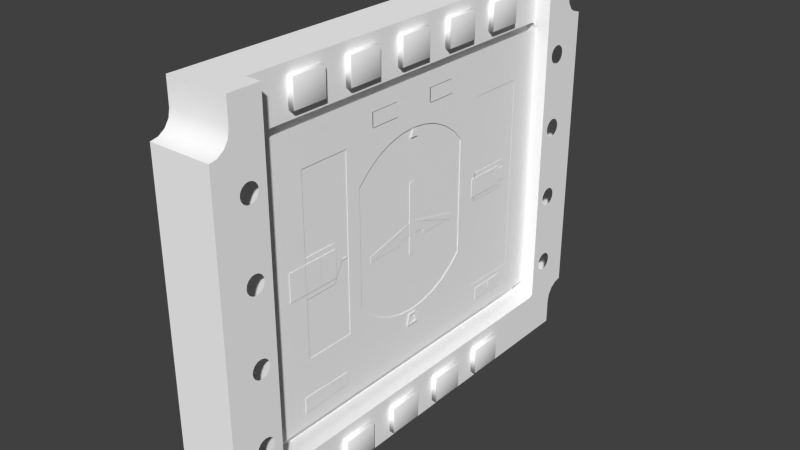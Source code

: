 # Source: mfd.blend  (saved by Blender 2.62.0; exported with 4.5.12 LTS)
import bpy
from mathutils import Matrix  # noqa: F401  (used for matrix-valued properties, if any)

bpy.ops.wm.read_factory_settings(use_empty=True)
scene = bpy.context.scene
scene.name = 'Scene'

# ---- collections
col_collection_1 = bpy.data.collections.new('Collection 1'); scene.collection.children.link(col_collection_1)
col_collection_6 = bpy.data.collections.new('Collection 6'); scene.collection.children.link(col_collection_6)
col_collection_16 = bpy.data.collections.new('Collection 16'); scene.collection.children.link(col_collection_16)

# ---- materials (node trees are filled in below, after node groups)
mat_defaultwhite = bpy.data.materials.new('DefaultWhite')
mat_defaultwhite.alpha_threshold = 0.0
mat_defaultwhite.use_transparent_shadow = False
mat_defaultwhite.diffuse_color = (1.0, 1.0, 1.0, 1.0)
mat_defaultwhite.specular_color = (0.5, 0.5, 0.5)
mat_defaultwhite.roughness = 0.5
mat_defaultwhite.specular_intensity = 0.64
mat_defaultwhite.line_color = (0.0, 0.0, 0.0, 1.0)

# ---- node groups
ng_auto_smooth = bpy.data.node_groups.new('Auto Smooth', 'GeometryNodeTree')
_s = ng_auto_smooth.interface.new_socket(name='Geometry', in_out='OUTPUT', socket_type='NodeSocketGeometry')
_s = ng_auto_smooth.interface.new_socket(name='Geometry', in_out='INPUT', socket_type='NodeSocketGeometry')
_s = ng_auto_smooth.interface.new_socket(name='Angle', in_out='INPUT', socket_type='NodeSocketFloat')
_s.subtype = 'ANGLE'
_s.min_value = 0.0
_s.max_value = 3.142
ng_auto_smooth.is_modifier = True
_N = ng_auto_smooth.nodes; _L = ng_auto_smooth.links
n0 = _N.new('NodeGroupOutput'); n0.name = 'Group Output'; n0.location = (480, -100)
n1 = _N.new('NodeGroupInput'); n1.name = 'Group Input'; n1.location = (-420, -300)
n2 = _N.new('NodeGroupInput'); n2.name = 'Group Input.001'; n2.location = (-60, -100)
n3 = _N.new('GeometryNodeSetShadeSmooth'); n3.name = 'Set Shade Smooth'; n3.location = (120, -100)
n3.domain = 'EDGE'
n4 = _N.new('GeometryNodeSetShadeSmooth'); n4.name = 'Set Shade Smooth.001'; n4.location = (300, -100)
n5 = _N.new('GeometryNodeInputMeshEdgeAngle'); n5.name = 'Edge Angle'; n5.location = (-420, -220)
n6 = _N.new('GeometryNodeInputEdgeSmooth'); n6.name = 'Is Edge Smooth'; n6.location = (-60, -160)
n7 = _N.new('GeometryNodeInputShadeSmooth'); n7.name = 'Is Face Smooth'; n7.location = (-240, -340)
n8 = _N.new('FunctionNodeBooleanMath'); n8.name = 'Boolean Math'; n8.location = (-60, -220)
n9 = _N.new('FunctionNodeCompare'); n9.name = 'Compare'; n9.location = (-240, -180)
n9.operation = 'LESS_EQUAL'
_L.new(n5.outputs[0], n9.inputs[0])
_L.new(n4.outputs[0], n0.inputs[0])
_L.new(n1.outputs[1], n9.inputs[1])
_L.new(n9.outputs[0], n8.inputs[0])
_L.new(n7.outputs[0], n8.inputs[1])
_L.new(n2.outputs[0], n3.inputs[0])
_L.new(n6.outputs[0], n3.inputs[1])
_L.new(n3.outputs[0], n4.inputs[0])
_L.new(n8.outputs[0], n3.inputs[2])
n0.is_active_output = True

# ---- material node trees

# ---- world
world_world = bpy.data.worlds.new('World'); scene.world = world_world
world_world.color = (0.05088, 0.05088, 0.05088)
world_world.use_sun_shadow = False
world_world.sun_shadow_jitter_overblur = 0.0
world_world.cycles.sampling_method = 'MANUAL'
world_world.cycles.sample_map_resolution = 256

# ---- meshes
me_eadi_button = bpy.data.meshes.new('EADI-Button')
me_eadi_button.from_pydata([(3.512, -0.6374, -26.01), (3.512, -2.287, -26.01), (2.396, -2.287, -26.01), (2.396, -0.6374, -26.01), (3.512, -0.6374, -24.01), (3.512, -2.287, -24.01), (2.396, -2.287, -24.01), (2.396, -0.6374, -24.01), (3.671, -2.257, -24.04), (3.671, -0.6671, -24.04), (3.671, -2.257, -25.98), (3.671, -0.6671, -25.98)], [], [(0, 1, 2, 3), (4, 7, 6, 5), (1, 5, 6, 2), (4, 0, 3, 7), (0, 4, 9, 11), (5, 1, 10, 8), (4, 5, 8, 9), (1, 0, 11, 10), (11, 9, 8, 10)])
me_eadi_button.polygons.foreach_set('use_smooth', [True] * 9)
_uv = me_eadi_button.uv_layers.new(name='UVMap')
_uv.uv.foreach_set('vector', [0.9814, 0.5569, 0.9013, 0.5569, 0.9013, 0.5569, 0.9814, 0.5569, 0.9814, 0.6805, 0.9814, 0.6805, 0.9013, 0.6805, 0.9013, 0.6805, 0.9013, 0.5569, 0.9013, 0.6805, 0.9013, 0.6805, 0.9013, 0.5569, 0.9814, 0.6805, 0.9814, 0.5569, 0.9814, 0.5569, 0.9814, 0.6805, 0.9814, 0.5569, 0.9814, 0.6805, 0.9799, 0.6787, 0.9799, 0.5588, 0.9013, 0.6805, 0.9013, 0.5569, 0.9027, 0.5588, 0.9027, 0.6787, 0.9814, 0.6805, 0.9013, 0.6805, 0.9027, 0.6787, 0.9799, 0.6787, 0.9013, 0.5569, 0.9814, 0.5569, 0.9799, 0.5588, 0.9027, 0.5588, 0.9799, 0.5588, 0.9799, 0.6787, 0.9027, 0.6787, 0.9027, 0.5588])
me_eadi_button.materials.append(mat_defaultwhite)
me_eadi_button.use_remesh_preserve_volume = False
me_eadi_button.use_remesh_preserve_attributes = False
me_eadi_button.use_mirror_vertex_groups = False
me_eadi_button.update()
me_ehsi_button = bpy.data.meshes.new('EHSI-Button')
me_ehsi_button.from_pydata([(3.671, -3.591, -25.98), (3.671, -5.181, -25.98), (3.671, -3.591, -24.04), (3.671, -5.181, -24.04), (2.396, -3.561, -24.01), (2.396, -5.211, -24.01), (3.512, -5.211, -24.01), (3.512, -3.561, -24.01), (2.396, -3.561, -26.01), (2.396, -5.211, -26.01), (3.512, -5.211, -26.01), (3.512, -3.561, -26.01)], [], [(0, 2, 3, 1), (0, 1, 10, 11), (7, 6, 3, 2), (6, 10, 1, 3), (2, 0, 11, 7), (7, 11, 8, 4), (10, 6, 5, 9), (7, 4, 5, 6), (11, 10, 9, 8)])
me_ehsi_button.polygons.foreach_set('use_smooth', [True] * 9)
_uv = me_ehsi_button.uv_layers.new(name='UVMap')
_uv.uv.foreach_set('vector', [0.9777, 0.561, 0.9777, 0.6809, 0.9004, 0.6809, 0.9004, 0.561, 0.9777, 0.561, 0.9004, 0.561, 0.899, 0.5592, 0.9791, 0.5592, 0.9791, 0.6828, 0.899, 0.6828, 0.9004, 0.6809, 0.9777, 0.6809, 0.899, 0.6828, 0.899, 0.5592, 0.9004, 0.561, 0.9004, 0.6809, 0.9777, 0.6809, 0.9777, 0.561, 0.9791, 0.5592, 0.9791, 0.6828, 0.9791, 0.6828, 0.9791, 0.5592, 0.9791, 0.5592, 0.9791, 0.6828, 0.899, 0.5592, 0.899, 0.6828, 0.899, 0.6828, 0.899, 0.5592, 0.9791, 0.6828, 0.9791, 0.6828, 0.899, 0.6828, 0.899, 0.6828, 0.9791, 0.5592, 0.899, 0.5592, 0.899, 0.5592, 0.9791, 0.5592])
me_ehsi_button.materials.append(mat_defaultwhite)
me_ehsi_button.use_remesh_preserve_volume = False
me_ehsi_button.use_remesh_preserve_attributes = False
me_ehsi_button.use_mirror_vertex_groups = False
me_ehsi_button.update()
me_buttons = bpy.data.meshes.new('buttons')
me_buttons.from_pydata([(0.6019, 0.8246, -1.0), (0.6019, -0.8246, -1.0), (-0.5143, -0.8246, -1.0), (-0.5143, 0.8246, -1.0), (0.6019, 0.8246, 1.0), (0.6019, -0.8246, 1.0), (-0.5143, -0.8246, 1.0), (-0.5143, 0.8246, 1.0), (0.7604, -0.7949, 0.9703), (0.7604, 0.7949, 0.9703), (0.7604, -0.7949, -0.9703), (0.7604, 0.7949, -0.9703), (0.7604, -2.129, -0.9703), (0.7604, -3.719, -0.9703), (0.7604, -2.129, 0.9703), (0.7604, -3.719, 0.9703), (-0.5143, -2.099, 1.0), (-0.5143, -3.749, 1.0), (0.6019, -3.749, 1.0), (0.6019, -2.099, 1.0), (-0.5143, -2.099, -1.0), (-0.5143, -3.749, -1.0), (0.6019, -3.749, -1.0), (0.6019, -2.099, -1.0), (0.6019, -5.023, -1.0), (0.6019, -6.673, -1.0), (-0.5143, -6.673, -1.0), (-0.5143, -5.023, -1.0), (0.6019, -5.023, 1.0), (0.6019, -6.673, 1.0), (-0.5143, -6.673, 1.0), (-0.5143, -5.023, 1.0), (0.7604, -6.643, 0.9703), (0.7604, -5.053, 0.9703), (0.7604, -6.643, -0.9703), (0.7604, -5.053, -0.9703), (0.7604, 5.053, -0.9703), (0.7604, 6.643, -0.9703), (0.7604, 5.053, 0.9703), (0.7604, 6.643, 0.9703), (-0.5143, 5.023, 1.0), (-0.5143, 6.673, 1.0), (0.6019, 6.673, 1.0), (0.6019, 5.023, 1.0), (-0.5143, 5.023, -1.0), (-0.5143, 6.673, -1.0), (0.6019, 6.673, -1.0), (0.6019, 5.023, -1.0), (0.6019, 2.099, -1.0), (0.6019, 3.749, -1.0), (-0.5143, 3.749, -1.0), (-0.5143, 2.099, -1.0), (0.6019, 2.099, 1.0), (0.6019, 3.749, 1.0), (-0.5143, 3.749, 1.0), (-0.5143, 2.099, 1.0), (0.7604, 3.719, 0.9703), (0.7604, 2.129, 0.9703), (0.7604, 3.719, -0.9703), (0.7604, 2.129, -0.9703), (3.671, 0.6671, -25.98), (3.671, 2.257, -25.98), (3.671, 0.6671, -24.04), (3.671, 2.257, -24.04), (2.396, 0.6374, -24.01), (2.396, 2.287, -24.01), (3.512, 2.287, -24.01), (3.512, 0.6374, -24.01), (2.396, 0.6374, -26.01), (2.396, 2.287, -26.01), (3.512, 2.287, -26.01), (3.512, 0.6374, -26.01), (3.512, 3.561, -26.01), (3.512, 5.211, -26.01), (2.396, 5.211, -26.01), (2.396, 3.561, -26.01), (3.512, 3.561, -24.01), (3.512, 5.211, -24.01), (2.396, 5.211, -24.01), (2.396, 3.561, -24.01), (3.671, 5.181, -24.04), (3.671, 3.591, -24.04), (3.671, 5.181, -25.98), (3.671, 3.591, -25.98)], [], [(0, 1, 2, 3), (4, 7, 6, 5), (1, 5, 6, 2), (4, 0, 3, 7), (0, 4, 9, 11), (5, 1, 10, 8), (4, 5, 8, 9), (1, 0, 11, 10), (11, 9, 8, 10), (12, 14, 15, 13), (22, 23, 12, 13), (19, 18, 15, 14), (18, 22, 13, 15), (23, 19, 14, 12), (19, 23, 20, 16), (22, 18, 17, 21), (19, 16, 17, 18), (23, 22, 21, 20), (24, 25, 26, 27), (28, 31, 30, 29), (25, 29, 30, 26), (28, 24, 27, 31), (24, 28, 33, 35), (29, 25, 34, 32), (28, 29, 32, 33), (25, 24, 35, 34), (35, 33, 32, 34), (36, 37, 39, 38), (46, 37, 36, 47), (43, 38, 39, 42), (42, 39, 37, 46), (47, 36, 38, 43), (43, 40, 44, 47), (46, 45, 41, 42), (43, 42, 41, 40), (47, 44, 45, 46), (48, 51, 50, 49), (52, 53, 54, 55), (49, 50, 54, 53), (52, 55, 51, 48), (48, 59, 57, 52), (53, 56, 58, 49), (52, 57, 56, 53), (49, 58, 59, 48), (59, 58, 56, 57), (60, 61, 63, 62), (70, 61, 60, 71), (67, 62, 63, 66), (66, 63, 61, 70), (71, 60, 62, 67), (67, 64, 68, 71), (70, 69, 65, 66), (67, 66, 65, 64), (71, 68, 69, 70), (72, 75, 74, 73), (76, 77, 78, 79), (73, 74, 78, 77), (76, 79, 75, 72), (72, 83, 81, 76), (77, 80, 82, 73), (76, 81, 80, 77), (73, 82, 83, 72), (83, 82, 80, 81)])
me_buttons.polygons.foreach_set('use_smooth', [True] * 63)
_uv = me_buttons.uv_layers.new(name='UVMap')
_uv.uv.foreach_set('vector', [0.9793, 0.5493, 0.8992, 0.5493, 0.8992, 0.5493, 0.9793, 0.5493, 0.9793, 0.6728, 0.9793, 0.6728, 0.8992, 0.6728, 0.8992, 0.6728, 0.8992, 0.5493, 0.8992, 0.6728, 0.8992, 0.6728, 0.8992, 0.5493, 0.9793, 0.6728, 0.9793, 0.5493, 0.9793, 0.5493, 0.9793, 0.6728, 0.9793, 0.5493, 0.9793, 0.6728, 0.9779, 0.671, 0.9779, 0.5511, 0.8992, 0.6728, 0.8992, 0.5493, 0.9007, 0.5511, 0.9007, 0.671, 0.9793, 0.6728, 0.8992, 0.6728, 0.9007, 0.671, 0.9779, 0.671, 0.8992, 0.5493, 0.9793, 0.5493, 0.9779, 0.5511, 0.9007, 0.5511, 0.9779, 0.5511, 0.9779, 0.671, 0.9007, 0.671, 0.9007, 0.5511, 0.9817, 0.5511, 0.9817, 0.671, 0.9045, 0.671, 0.9045, 0.5511, 0.903, 0.5493, 0.9832, 0.5493, 0.9817, 0.5511, 0.9045, 0.5511, 0.9832, 0.6728, 0.903, 0.6728, 0.9045, 0.671, 0.9817, 0.671, 0.903, 0.6728, 0.903, 0.5493, 0.9045, 0.5511, 0.9045, 0.671, 0.9832, 0.5493, 0.9832, 0.6728, 0.9817, 0.671, 0.9817, 0.5511, 0.9832, 0.6728, 0.9832, 0.5493, 0.9832, 0.5493, 0.9832, 0.6728, 0.903, 0.5493, 0.903, 0.6728, 0.903, 0.6728, 0.903, 0.5493, 0.9832, 0.6728, 0.9832, 0.6728, 0.903, 0.6728, 0.903, 0.6728, 0.9832, 0.5493, 0.903, 0.5493, 0.903, 0.5493, 0.9832, 0.5493, 0.9809, 0.5515, 0.9008, 0.5515, 0.9008, 0.5515, 0.9809, 0.5515, 0.9809, 0.6751, 0.9809, 0.6751, 0.9008, 0.6751, 0.9008, 0.6751, 0.9008, 0.5515, 0.9008, 0.6751, 0.9008, 0.6751, 0.9008, 0.5515, 0.9809, 0.6751, 0.9809, 0.5515, 0.9809, 0.5515, 0.9809, 0.6751, 0.9809, 0.5515, 0.9809, 0.6751, 0.9794, 0.6733, 0.9794, 0.5534, 0.9008, 0.6751, 0.9008, 0.5515, 0.9022, 0.5534, 0.9022, 0.6733, 0.9809, 0.6751, 0.9008, 0.6751, 0.9022, 0.6733, 0.9794, 0.6733, 0.9008, 0.5515, 0.9809, 0.5515, 0.9794, 0.5534, 0.9022, 0.5534, 0.9794, 0.5534, 0.9794, 0.6733, 0.9022, 0.6733, 0.9022, 0.5534, 0.9032, 0.5511, 0.9805, 0.5511, 0.9805, 0.671, 0.9032, 0.671, 0.9819, 0.5493, 0.9805, 0.5511, 0.9032, 0.5511, 0.9018, 0.5493, 0.9018, 0.6728, 0.9032, 0.671, 0.9805, 0.671, 0.9819, 0.6728, 0.9819, 0.6728, 0.9805, 0.671, 0.9805, 0.5511, 0.9819, 0.5493, 0.9018, 0.5493, 0.9032, 0.5511, 0.9032, 0.671, 0.9018, 0.6728, 0.9018, 0.6728, 0.9018, 0.6728, 0.9018, 0.5493, 0.9018, 0.5493, 0.9819, 0.5493, 0.9819, 0.5493, 0.9819, 0.6728, 0.9819, 0.6728, 0.9018, 0.6728, 0.9819, 0.6728, 0.9819, 0.6728, 0.9018, 0.6728, 0.9018, 0.5493, 0.9018, 0.5493, 0.9819, 0.5493, 0.9819, 0.5493, 0.9015, 0.5493, 0.9015, 0.5493, 0.9816, 0.5493, 0.9816, 0.5493, 0.9015, 0.6728, 0.9816, 0.6728, 0.9816, 0.6728, 0.9015, 0.6728, 0.9816, 0.5493, 0.9816, 0.5493, 0.9816, 0.6728, 0.9816, 0.6728, 0.9015, 0.6728, 0.9015, 0.6728, 0.9015, 0.5493, 0.9015, 0.5493, 0.9015, 0.5493, 0.903, 0.5511, 0.903, 0.671, 0.9015, 0.6728, 0.9816, 0.6728, 0.9802, 0.671, 0.9802, 0.5511, 0.9816, 0.5493, 0.9015, 0.6728, 0.903, 0.671, 0.9802, 0.671, 0.9816, 0.6728, 0.9816, 0.5493, 0.9802, 0.5511, 0.903, 0.5511, 0.9015, 0.5493, 0.903, 0.5511, 0.9802, 0.5511, 0.9802, 0.671, 0.903, 0.671, 0.8989, 0.5588, 0.9761, 0.5588, 0.9761, 0.6787, 0.8989, 0.6787, 0.9776, 0.5569, 0.9761, 0.5588, 0.8989, 0.5588, 0.8974, 0.5569, 0.8974, 0.6805, 0.8989, 0.6787, 0.9761, 0.6787, 0.9776, 0.6805, 0.9776, 0.6805, 0.9761, 0.6787, 0.9761, 0.5588, 0.9776, 0.5569, 0.8974, 0.5569, 0.8989, 0.5588, 0.8989, 0.6787, 0.8974, 0.6805, 0.8974, 0.6805, 0.8974, 0.6805, 0.8974, 0.5569, 0.8974, 0.5569, 0.9776, 0.5569, 0.9776, 0.5569, 0.9776, 0.6805, 0.9776, 0.6805, 0.8974, 0.6805, 0.9776, 0.6805, 0.9776, 0.6805, 0.8974, 0.6805, 0.8974, 0.5569, 0.8974, 0.5569, 0.9776, 0.5569, 0.9776, 0.5569, 0.8997, 0.5569, 0.8997, 0.5569, 0.9798, 0.5569, 0.9798, 0.5569, 0.8997, 0.6805, 0.9798, 0.6805, 0.9798, 0.6805, 0.8997, 0.6805, 0.9798, 0.5569, 0.9798, 0.5569, 0.9798, 0.6805, 0.9798, 0.6805, 0.8997, 0.6805, 0.8997, 0.6805, 0.8997, 0.5569, 0.8997, 0.5569, 0.8997, 0.5569, 0.9012, 0.5588, 0.9012, 0.6787, 0.8997, 0.6805, 0.9798, 0.6805, 0.9784, 0.6787, 0.9784, 0.5588, 0.9798, 0.5569, 0.8997, 0.6805, 0.9012, 0.6787, 0.9784, 0.6787, 0.9798, 0.6805, 0.9798, 0.5569, 0.9784, 0.5588, 0.9012, 0.5588, 0.8997, 0.5569, 0.9012, 0.5588, 0.9784, 0.5588, 0.9784, 0.6787, 0.9012, 0.6787])
me_buttons.materials.append(mat_defaultwhite)
me_buttons.use_remesh_preserve_volume = False
me_buttons.use_remesh_preserve_attributes = False
me_buttons.use_mirror_vertex_groups = False
me_buttons.update()
me_fond = bpy.data.meshes.new('fond')
me_fond.from_pydata([(0.00559, 0.08585, 0.07527), (0.00559, 0.08645, 0.06224), (0.00559, 0.08817, 0.05968), (0.00559, 0.09073, 0.05796), (0.00559, 0.09375, 0.05736), (-0.01915, 0.08585, 0.07527), (-0.01915, 0.08645, 0.06224), (-0.01915, 0.08817, 0.05968), (-0.01915, 0.09073, 0.05796), (-0.01915, 0.09375, 0.05736), (-0.000639, 0.07297, 0.05488), (-0.000639, 0.0728, 0.05573), (-0.000639, 0.07232, 0.05645), (-0.000639, 0.0716, 0.05693), (-0.000639, 0.07075, 0.0571), (-0.01915, 0.07297, 0.05488), (-0.01915, 0.0728, 0.05573), (-0.01915, 0.07232, 0.05645), (-0.01915, 0.0716, 0.05693), (-0.01915, 0.07075, 0.0571), (-0.000638, 0.07297, 0.07527), (0.00559, 0.07297, 0.07527), (0.00559, 0.07232, -0.05943), (-0.000638, -2.974e-09, 0.0571), (0.00559, -2.974e-09, -0.06008), (-0.01915, -2.974e-09, -0.06008), (-0.01915, 0.07075, -0.06008), (-0.01915, 0.0716, -0.05991), (-0.01915, 0.07232, -0.05943), (-0.01915, 0.0728, -0.05871), (-0.01915, 0.07297, -0.05786), (0.00559, 0.07075, -0.06008), (0.00559, 0.0716, -0.05991), (0.00559, 0.0728, -0.05871), (-0.01915, 0.08585, 0.06527), (0.00559, 0.08585, 0.06527), (0.00559, 0.08585, -0.06824), (-0.01915, 0.08585, -0.06824), (-0.01915, 0.09375, -0.06034), (-0.01915, 0.09073, -0.06094), (-0.01915, 0.08817, -0.06265), (-0.01915, 0.08645, -0.06522), (-0.01915, 0.08585, -0.07824), (0.00559, 0.09375, -0.06034), (0.00559, 0.09073, -0.06094), (0.00559, 0.08817, -0.06265), (0.00559, 0.08585, -0.07824), (0.00559, 0.08, -0.0499), (0.00559, 0.07297, -0.05786), (0.00559, 0.08645, -0.06522), (0.00559, 0.0814, -0.04962), (0.00559, 0.0786, -0.04962), (0.00559, 0.08, 0.0101), (0.00559, 0.08, -0.01257), (0.00559, 0.0814, -0.01285), (0.00559, 0.0814, 0.01038), (0.00559, 0.08, 0.0401), (0.00559, 0.08, 0.01743), (0.00559, 0.0814, 0.01715), (0.00559, 0.0814, -0.01962), (0.00559, 0.08, -0.0199), (0.00559, 0.08, -0.04257), (0.00559, 0.0786, 0.01038), (0.00559, 0.0786, -0.01285), (0.00559, 0.0786, -0.01962), (0.00559, 0.0786, 0.01715), (0.00559, 0.0814, -0.04285), (0.00559, 0.0814, 0.04038), (0.00559, 0.0786, 0.04038), (0.00559, 0.0786, -0.04285), (0.00559, 0.07741, -0.04883), (0.00559, 0.08259, 0.01636), (0.00559, 0.08259, -0.04364), (0.00559, 0.08259, -0.01364), (0.00559, 0.07741, -0.01883), (0.00559, 0.07741, 0.01117), (0.00559, 0.07741, 0.04117), (0.00559, 0.07741, -0.04364), (0.00559, 0.08259, 0.01117), (0.00559, 0.08259, -0.01883), (0.00559, 0.07741, 0.01636), (0.00559, 0.07741, -0.01364), (0.00559, 0.08259, 0.04117), (0.00559, 0.08259, -0.04883), (0.00559, 0.08339, -0.01483), (0.00559, 0.07661, 0.01517), (0.00559, 0.08339, 0.04236), (0.00559, 0.08339, -0.04764), (0.00559, 0.08367, -0.01623), (0.00559, 0.07633, 0.01377), (0.00559, 0.08367, 0.04377), (0.00559, 0.08367, -0.04623), (0.00559, 0.07661, -0.01483), (0.00559, 0.08339, 0.01236), (0.00559, 0.08339, -0.04483), (0.00559, 0.07633, -0.01623), (0.00559, 0.08367, 0.01377), (0.00559, 0.08339, -0.01764), (0.00559, 0.07661, -0.04764), (0.00559, 0.07661, 0.01236), (0.00559, 0.07633, -0.04623), (0.00559, 0.07661, -0.04483), (0.00559, 0.07661, 0.04236), (0.00559, 0.07633, 0.04377), (0.00559, 0.08339, 0.01517), (0.00559, 0.07661, -0.01764), (0.00559, 0.08339, 0.04517), (0.00559, 0.08259, 0.04636), (0.00559, 0.0814, 0.04715), (0.00559, 0.08, 0.04743), (0.00559, 0.07661, 0.04517), (0.00559, 0.07741, 0.04636), (0.00559, 0.0786, 0.04715), (0.00559, -0.0786, 0.04715), (0.00559, -0.07741, 0.04636), (0.00559, -0.07661, 0.04517), (0.00559, -0.08, 0.04743), (0.00559, -0.0814, 0.04715), (0.00559, -0.08259, 0.04636), (0.00559, -0.08339, 0.04517), (0.00559, -0.07661, -0.01764), (0.00559, -0.08339, 0.01517), (0.00559, -0.07633, 0.04377), (0.00559, -0.07661, 0.04236), (0.00559, -0.07661, -0.04483), (0.00559, -0.07633, -0.04623), (0.00559, -0.07661, 0.01236), (0.00559, -0.07661, -0.04764), (0.00559, -0.08339, -0.01764), (0.00559, -0.08367, 0.01377), (0.00559, -0.07633, -0.01623), (0.00559, -0.08339, -0.04483), (0.00559, -0.08339, 0.01236), (0.00559, -0.07661, -0.01483), (0.00559, -0.08367, -0.04623), (0.00559, -0.08367, 0.04377), (0.00559, -0.07633, 0.01377), (0.00559, -0.08367, -0.01623), (0.00559, -0.08339, -0.04764), (0.00559, -0.08339, 0.04236), (0.00559, -0.07661, 0.01517), (0.00559, -0.08339, -0.01483), (0.00559, -0.08259, -0.04883), (0.00559, -0.08259, 0.04117), (0.00559, -0.07741, -0.01364), (0.00559, -0.07741, 0.01636), (0.00559, -0.08259, -0.01883), (0.00559, -0.08259, 0.01117), (0.00559, -0.07741, -0.04364), (0.00559, -0.07741, 0.04117), (0.00559, -0.07741, 0.01117), (0.00559, -0.07741, -0.01883), (0.00559, -0.08259, -0.01364), (0.00559, -0.08259, -0.04364), (0.00559, -0.08259, 0.01636), (0.00559, -0.07741, -0.04883), (0.00559, -0.0786, -0.04285), (0.00559, -0.0786, 0.04038), (0.00559, -0.0814, 0.04038), (0.00559, -0.0814, -0.04285), (0.00559, -0.0786, 0.01715), (0.00559, -0.0786, -0.01962), (0.00559, -0.0786, -0.01285), (0.00559, -0.0786, 0.01038), (0.00559, -0.08, -0.04257), (0.00559, -0.08, -0.0199), (0.00559, -0.0814, -0.01962), (0.00559, -0.0814, 0.01715), (0.00559, -0.08, 0.01743), (0.00559, -0.08, 0.0401), (0.00559, -0.0814, 0.01038), (0.00559, -0.0814, -0.01285), (0.00559, -0.08, -0.01257), (0.00559, -0.08, 0.0101), (0.00559, -0.0786, -0.04962), (0.00559, -0.0814, -0.04962), (0.00559, -0.08645, -0.06522), (0.00559, -0.07297, -0.05786), (0.00559, -0.08, -0.0499), (0.00559, -0.08585, -0.07824), (0.00559, -0.08817, -0.06265), (0.00559, -0.09073, -0.06094), (0.00559, -0.09375, -0.06034), (-0.01915, -0.08585, -0.07824), (-0.01915, -0.08645, -0.06522), (-0.01915, -0.08817, -0.06265), (-0.01915, -0.09073, -0.06094), (-0.01915, -0.09375, -0.06034), (-0.01915, -0.08585, -0.06824), (0.00559, -0.08585, -0.06824), (0.00559, -0.08585, 0.06527), (-0.01915, -0.08585, 0.06527), (0.00559, -0.0728, -0.05871), (0.00559, -0.0716, -0.05991), (0.00559, -0.07075, -0.06008), (-0.01915, -0.07297, -0.05786), (-0.01915, -0.0728, -0.05871), (-0.01915, -0.07232, -0.05943), (-0.01915, -0.0716, -0.05991), (-0.01915, -0.07075, -0.06008), (-0.01915, -2.974e-09, 0.07527), (-0.01915, -2.974e-09, 0.0571), (-0.01915, -2.974e-09, -0.07824), (0.00559, -2.974e-09, -0.07824), (-0.000638, -2.974e-09, 0.07527), (0.00559, -0.07232, -0.05943), (0.00559, -0.07297, 0.07527), (-0.000638, -0.07297, 0.07527), (-0.01915, -0.07075, 0.0571), (-0.01915, -0.0716, 0.05693), (-0.01915, -0.07232, 0.05645), (-0.01915, -0.0728, 0.05573), (-0.01915, -0.07297, 0.05488), (-0.000639, -0.07075, 0.0571), (-0.000639, -0.0716, 0.05693), (-0.000639, -0.07232, 0.05645), (-0.000639, -0.0728, 0.05573), (-0.000639, -0.07297, 0.05488), (-0.01915, -0.09375, 0.05736), (-0.01915, -0.09073, 0.05796), (-0.01915, -0.08817, 0.05968), (-0.01915, -0.08645, 0.06224), (-0.01915, -0.08585, 0.07527), (0.00559, -0.09375, 0.05736), (0.00559, -0.09073, 0.05796), (0.00559, -0.08817, 0.05968), (0.00559, -0.08645, 0.06224), (0.00559, -0.08585, 0.07527)], [], [(1, 2, 7, 6), (2, 3, 8, 7), (3, 4, 9, 8), (10, 11, 16, 15), (11, 12, 17, 16), (12, 13, 18, 17), (13, 14, 19, 18), (20, 10, 21), (14, 23, 201, 19), (10, 20, 11), (11, 20, 12), (12, 20, 13), (14, 13, 20), (32, 27, 26, 31), (22, 28, 27, 32), (33, 29, 28, 22), (48, 30, 29, 33), (10, 48, 21), (21, 0, 20), (0, 5, 20), (35, 1, 6, 34), (0, 35, 34, 5), (0, 21, 35), (35, 21, 1), (20, 204, 23, 14), (48, 10, 15, 30), (20, 5, 200, 204), (24, 31, 26, 25), (46, 42, 37, 36), (36, 37, 41, 49), (44, 39, 38, 43), (45, 40, 39, 44), (49, 41, 40, 45), (38, 9, 4, 43), (202, 42, 46, 203), (3, 44, 43, 4), (2, 45, 44, 3), (1, 49, 45, 2), (31, 46, 32), (22, 32, 46), (22, 46, 33), (33, 46, 48), (48, 46, 36), (48, 36, 49), (31, 24, 203, 46), (21, 103, 110, 111), (21, 111, 112), (63, 62, 75, 81), (59, 66, 72, 79), (65, 68, 76, 80), (65, 57, 56, 68), (53, 52, 62, 63), (59, 60, 61, 66), (67, 56, 57, 58), (58, 71, 82, 67), (71, 104, 86, 82), (86, 104, 96, 90), (76, 102, 85, 80), (85, 102, 103, 89), (21, 112, 109), (1, 21, 109), (1, 109, 108), (1, 108, 107), (1, 107, 106), (90, 1, 106), (90, 96, 1), (49, 88, 91), (49, 91, 87), (49, 87, 83), (49, 83, 50), (47, 49, 50), (47, 48, 49), (47, 51, 48), (48, 51, 70), (48, 70, 98), (48, 98, 100), (48, 100, 95), (72, 94, 97, 79), (88, 97, 94, 91), (60, 64, 69, 61), (64, 74, 77, 69), (74, 105, 101, 77), (100, 101, 105, 95), (96, 88, 49, 1), (84, 88, 96, 93), (73, 84, 93, 78), (54, 73, 78, 55), (53, 54, 55, 52), (75, 99, 92, 81), (89, 95, 92, 99), (48, 95, 89, 21), (89, 103, 21), (136, 206, 122), (177, 206, 136, 130), (136, 126, 133, 130), (150, 144, 133, 126), (172, 173, 170, 171), (171, 170, 147, 152), (152, 147, 132, 141), (141, 132, 129, 137), (129, 226, 176, 137), (125, 130, 120, 124), (151, 148, 124, 120), (161, 156, 148, 151), (165, 164, 156, 161), (137, 134, 131, 128), (153, 146, 128, 131), (177, 130, 125), (177, 125, 127), (177, 127, 155), (177, 155, 174), (178, 177, 174), (178, 176, 177), (178, 175, 176), (176, 175, 142), (176, 142, 138), (176, 138, 134), (176, 134, 137), (135, 226, 129), (135, 119, 226), (226, 119, 118), (226, 118, 117), (226, 117, 116), (226, 116, 206), (206, 116, 113), (140, 136, 122, 123), (149, 145, 140, 123), (139, 135, 129, 121), (154, 143, 139, 121), (167, 158, 143, 154), (158, 167, 168, 169), (166, 159, 164, 165), (172, 162, 163, 173), (160, 157, 169, 168), (160, 145, 149, 157), (166, 146, 153, 159), (162, 144, 150, 163), (206, 113, 114), (206, 114, 115, 122), (194, 179, 203, 24), (177, 176, 189), (177, 189, 179), (192, 177, 179), (205, 192, 179), (205, 179, 193), (194, 193, 179), (226, 225, 180, 176), (225, 224, 181, 180), (224, 223, 182, 181), (202, 203, 179, 183), (187, 182, 223, 218), (176, 180, 185, 184), (180, 181, 186, 185), (181, 182, 187, 186), (189, 176, 184, 188), (179, 189, 188, 183), (24, 25, 199, 194), (207, 204, 200, 222), (177, 195, 212, 217), (207, 213, 23, 204), (190, 226, 206), (227, 190, 206), (227, 222, 191, 190), (190, 191, 221, 226), (227, 207, 222), (206, 207, 227), (217, 206, 177), (177, 192, 196, 195), (192, 205, 197, 196), (205, 193, 198, 197), (193, 194, 199, 198), (213, 207, 214), (215, 214, 207), (216, 215, 207), (217, 216, 207), (213, 208, 201, 23), (207, 206, 217), (214, 209, 208, 213), (215, 210, 209, 214), (216, 211, 210, 215), (217, 212, 211, 216), (224, 219, 218, 223), (225, 220, 219, 224), (226, 221, 220, 225)])
me_fond.polygons.foreach_set('use_smooth', [True] * 184)
_uv = me_fond.uv_layers.new(name='colors.png')
_uv.uv.foreach_set('vector', [0.9835, 0.9427, 0.9843, 0.9403, 0.9843, 0.9403, 0.9835, 0.9427, 0.9843, 0.9403, 0.9855, 0.9387, 0.9855, 0.9387, 0.9843, 0.9403, 0.9855, 0.9387, 0.987, 0.9381, 0.987, 0.9381, 0.9855, 0.9387, 0.9772, 0.9358, 0.9771, 0.9366, 0.9771, 0.9366, 0.9772, 0.9358, 0.9771, 0.9366, 0.9769, 0.9373, 0.9769, 0.9373, 0.9771, 0.9366, 0.9769, 0.9373, 0.9765, 0.9377, 0.9765, 0.9377, 0.9769, 0.9373, 0.9765, 0.9377, 0.9761, 0.9379, 0.9761, 0.9379, 0.9765, 0.9377, 0.9772, 0.955, 0.9772, 0.9358, 0.9772, 0.955, 0.9761, 0.9379, 0.9428, 0.9379, 0.9428, 0.9379, 0.9761, 0.9379, 0.9772, 0.9358, 0.9772, 0.955, 0.9771, 0.9366, 0.9771, 0.9366, 0.9772, 0.955, 0.9769, 0.9373, 0.9769, 0.9373, 0.9772, 0.955, 0.9765, 0.9377, 0.9761, 0.9379, 0.9765, 0.9377, 0.9772, 0.955, 0.9765, 0.8276, 0.9765, 0.8276, 0.9761, 0.8274, 0.9761, 0.8274, 0.9769, 0.8281, 0.9769, 0.8281, 0.9765, 0.8276, 0.9765, 0.8276, 0.9771, 0.8287, 0.9771, 0.8287, 0.9769, 0.8281, 0.9769, 0.8281, 0.9772, 0.8295, 0.9772, 0.8295, 0.9771, 0.8287, 0.9771, 0.8287, 0.9772, 0.9358, 0.9772, 0.8295, 0.9772, 0.955, 0.9772, 0.955, 0.9832, 0.955, 0.9772, 0.955, 0.9832, 0.955, 0.9832, 0.955, 0.9772, 0.955, 0.9832, 0.9456, 0.9835, 0.9427, 0.9835, 0.9427, 0.9832, 0.9456, 0.9832, 0.955, 0.9832, 0.9456, 0.9832, 0.9456, 0.9832, 0.955, 0.9832, 0.955, 0.9772, 0.955, 0.9832, 0.9456, 0.9832, 0.9456, 0.9772, 0.955, 0.9835, 0.9427, 0.9772, 0.955, 0.9428, 0.955, 0.9428, 0.9379, 0.9761, 0.9379, 0.9772, 0.8295, 0.9772, 0.9358, 0.9772, 0.9358, 0.9772, 0.8295, 0.9772, 0.955, 0.9832, 0.955, 0.9428, 0.955, 0.9428, 0.955, 0.9428, 0.8274, 0.9761, 0.8274, 0.9761, 0.8274, 0.9428, 0.8274, 0.9832, 0.8103, 0.9832, 0.8103, 0.9832, 0.8198, 0.9832, 0.8198, 0.9832, 0.8198, 0.9832, 0.8198, 0.9835, 0.8226, 0.9835, 0.8226, 0.9855, 0.8266, 0.9855, 0.8266, 0.987, 0.8272, 0.987, 0.8272, 0.9843, 0.825, 0.9843, 0.825, 0.9855, 0.8266, 0.9855, 0.8266, 0.9835, 0.8226, 0.9835, 0.8226, 0.9843, 0.825, 0.9843, 0.825, 0.987, 0.8272, 0.987, 0.9381, 0.987, 0.9381, 0.987, 0.8272, 0.9428, 0.8103, 0.9832, 0.8103, 0.9832, 0.8103, 0.9428, 0.8103, 0.9855, 0.9387, 0.9855, 0.8266, 0.987, 0.8272, 0.987, 0.9381, 0.9843, 0.9403, 0.9843, 0.825, 0.9855, 0.8266, 0.9855, 0.9387, 0.9835, 0.9427, 0.9835, 0.8226, 0.9843, 0.825, 0.9843, 0.9403, 0.9761, 0.8274, 0.9832, 0.8103, 0.9765, 0.8276, 0.9769, 0.8281, 0.9765, 0.8276, 0.9832, 0.8103, 0.9769, 0.8281, 0.9832, 0.8103, 0.9771, 0.8287, 0.9771, 0.8287, 0.9832, 0.8103, 0.9772, 0.8295, 0.9772, 0.8295, 0.9832, 0.8103, 0.9832, 0.8198, 0.9772, 0.8295, 0.9832, 0.8198, 0.9835, 0.8226, 0.9761, 0.8274, 0.9428, 0.8274, 0.9428, 0.8103, 0.9832, 0.8103, 0.9772, 0.955, 0.9788, 0.9253, 0.9789, 0.9266, 0.9793, 0.9278, 0.9772, 0.955, 0.9793, 0.9278, 0.9798, 0.9285, 0.9798, 0.872, 0.9798, 0.8938, 0.9793, 0.8946, 0.9793, 0.8712, 0.9811, 0.8656, 0.9811, 0.8437, 0.9817, 0.8429, 0.9817, 0.8663, 0.9798, 0.9002, 0.9798, 0.9221, 0.9793, 0.9229, 0.9793, 0.8995, 0.9798, 0.9002, 0.9805, 0.9005, 0.9805, 0.9219, 0.9798, 0.9221, 0.9805, 0.8722, 0.9805, 0.8936, 0.9798, 0.8938, 0.9798, 0.872, 0.9811, 0.8656, 0.9805, 0.8653, 0.9805, 0.844, 0.9811, 0.8437, 0.9811, 0.9221, 0.9805, 0.9219, 0.9805, 0.9005, 0.9811, 0.9002, 0.9811, 0.9002, 0.9817, 0.8995, 0.9817, 0.9229, 0.9811, 0.9221, 0.9817, 0.8995, 0.9821, 0.8984, 0.9821, 0.924, 0.9817, 0.9229, 0.9821, 0.924, 0.9821, 0.8984, 0.9822, 0.897, 0.9822, 0.9253, 0.9793, 0.9229, 0.9789, 0.924, 0.9789, 0.8984, 0.9793, 0.8995, 0.9789, 0.8984, 0.9789, 0.924, 0.9788, 0.9253, 0.9788, 0.897, 0.9772, 0.955, 0.9798, 0.9285, 0.9805, 0.9288, 0.9835, 0.9427, 0.9772, 0.955, 0.9805, 0.9288, 0.9835, 0.9427, 0.9805, 0.9288, 0.9811, 0.9285, 0.9835, 0.9427, 0.9811, 0.9285, 0.9817, 0.9278, 0.9835, 0.9427, 0.9817, 0.9278, 0.9821, 0.9266, 0.9822, 0.9253, 0.9835, 0.9427, 0.9821, 0.9266, 0.9822, 0.9253, 0.9822, 0.897, 0.9835, 0.9427, 0.9835, 0.8226, 0.9822, 0.8688, 0.9822, 0.8405, 0.9835, 0.8226, 0.9822, 0.8405, 0.9821, 0.8392, 0.9835, 0.8226, 0.9821, 0.8392, 0.9817, 0.8381, 0.9835, 0.8226, 0.9817, 0.8381, 0.9811, 0.8373, 0.9805, 0.837, 0.9835, 0.8226, 0.9811, 0.8373, 0.9805, 0.837, 0.9772, 0.8295, 0.9835, 0.8226, 0.9805, 0.837, 0.9798, 0.8373, 0.9772, 0.8295, 0.9772, 0.8295, 0.9798, 0.8373, 0.9793, 0.8381, 0.9772, 0.8295, 0.9793, 0.8381, 0.9789, 0.8392, 0.9772, 0.8295, 0.9789, 0.8392, 0.9788, 0.8405, 0.9772, 0.8295, 0.9788, 0.8405, 0.9788, 0.8688, 0.9817, 0.8429, 0.9821, 0.8418, 0.9821, 0.8674, 0.9817, 0.8663, 0.9822, 0.8688, 0.9821, 0.8674, 0.9821, 0.8418, 0.9822, 0.8405, 0.9805, 0.8653, 0.9798, 0.8656, 0.9798, 0.8437, 0.9805, 0.844, 0.9798, 0.8656, 0.9793, 0.8663, 0.9793, 0.8429, 0.9798, 0.8437, 0.9793, 0.8663, 0.9789, 0.8674, 0.9789, 0.8418, 0.9793, 0.8429, 0.9788, 0.8405, 0.9789, 0.8418, 0.9789, 0.8674, 0.9788, 0.8688, 0.9822, 0.897, 0.9822, 0.8688, 0.9835, 0.8226, 0.9835, 0.9427, 0.9821, 0.8701, 0.9822, 0.8688, 0.9822, 0.897, 0.9821, 0.8957, 0.9817, 0.8712, 0.9821, 0.8701, 0.9821, 0.8957, 0.9817, 0.8946, 0.9811, 0.872, 0.9817, 0.8712, 0.9817, 0.8946, 0.9811, 0.8938, 0.9805, 0.8722, 0.9811, 0.872, 0.9811, 0.8938, 0.9805, 0.8936, 0.9793, 0.8946, 0.9789, 0.8957, 0.9789, 0.8701, 0.9793, 0.8712, 0.9788, 0.897, 0.9788, 0.8688, 0.9789, 0.8701, 0.9789, 0.8957, 0.9772, 0.8295, 0.9788, 0.8688, 0.9788, 0.897, 0.9772, 0.955, 0.9788, 0.897, 0.9788, 0.9253, 0.9772, 0.955, 0.9068, 0.897, 0.9084, 0.955, 0.9068, 0.9253, 0.9084, 0.8295, 0.9084, 0.955, 0.9068, 0.897, 0.9068, 0.8688, 0.9068, 0.897, 0.9067, 0.8957, 0.9067, 0.8701, 0.9068, 0.8688, 0.9063, 0.8946, 0.9063, 0.8712, 0.9067, 0.8701, 0.9067, 0.8957, 0.9051, 0.8722, 0.9051, 0.8936, 0.9044, 0.8938, 0.9044, 0.872, 0.9044, 0.872, 0.9044, 0.8938, 0.9039, 0.8946, 0.9039, 0.8712, 0.9039, 0.8712, 0.9039, 0.8946, 0.9035, 0.8957, 0.9035, 0.8701, 0.9035, 0.8701, 0.9035, 0.8957, 0.9034, 0.897, 0.9034, 0.8688, 0.9034, 0.897, 0.9021, 0.9427, 0.9021, 0.8226, 0.9034, 0.8688, 0.9068, 0.8405, 0.9068, 0.8688, 0.9067, 0.8674, 0.9067, 0.8418, 0.9063, 0.8663, 0.9063, 0.8429, 0.9067, 0.8418, 0.9067, 0.8674, 0.9058, 0.8656, 0.9058, 0.8437, 0.9063, 0.8429, 0.9063, 0.8663, 0.9051, 0.8653, 0.9051, 0.844, 0.9058, 0.8437, 0.9058, 0.8656, 0.9034, 0.8688, 0.9034, 0.8405, 0.9035, 0.8418, 0.9035, 0.8674, 0.9039, 0.8429, 0.9039, 0.8663, 0.9035, 0.8674, 0.9035, 0.8418, 0.9084, 0.8295, 0.9068, 0.8688, 0.9068, 0.8405, 0.9084, 0.8295, 0.9068, 0.8405, 0.9067, 0.8392, 0.9084, 0.8295, 0.9067, 0.8392, 0.9063, 0.8381, 0.9084, 0.8295, 0.9063, 0.8381, 0.9058, 0.8373, 0.9051, 0.837, 0.9084, 0.8295, 0.9058, 0.8373, 0.9051, 0.837, 0.9021, 0.8226, 0.9084, 0.8295, 0.9051, 0.837, 0.9044, 0.8373, 0.9021, 0.8226, 0.9021, 0.8226, 0.9044, 0.8373, 0.9039, 0.8381, 0.9021, 0.8226, 0.9039, 0.8381, 0.9035, 0.8392, 0.9021, 0.8226, 0.9035, 0.8392, 0.9034, 0.8405, 0.9021, 0.8226, 0.9034, 0.8405, 0.9034, 0.8688, 0.9034, 0.9253, 0.9021, 0.9427, 0.9034, 0.897, 0.9034, 0.9253, 0.9035, 0.9266, 0.9021, 0.9427, 0.9021, 0.9427, 0.9035, 0.9266, 0.9039, 0.9278, 0.9021, 0.9427, 0.9039, 0.9278, 0.9044, 0.9285, 0.9021, 0.9427, 0.9044, 0.9285, 0.9051, 0.9288, 0.9021, 0.9427, 0.9051, 0.9288, 0.9084, 0.955, 0.9084, 0.955, 0.9051, 0.9288, 0.9058, 0.9285, 0.9067, 0.8984, 0.9068, 0.897, 0.9068, 0.9253, 0.9067, 0.924, 0.9063, 0.9229, 0.9063, 0.8995, 0.9067, 0.8984, 0.9067, 0.924, 0.9035, 0.924, 0.9034, 0.9253, 0.9034, 0.897, 0.9035, 0.8984, 0.9039, 0.8995, 0.9039, 0.9229, 0.9035, 0.924, 0.9035, 0.8984, 0.9044, 0.9002, 0.9044, 0.9221, 0.9039, 0.9229, 0.9039, 0.8995, 0.9044, 0.9221, 0.9044, 0.9002, 0.9051, 0.9005, 0.9051, 0.9219, 0.9044, 0.8656, 0.9044, 0.8437, 0.9051, 0.844, 0.9051, 0.8653, 0.9051, 0.8722, 0.9058, 0.872, 0.9058, 0.8938, 0.9051, 0.8936, 0.9058, 0.9002, 0.9058, 0.9221, 0.9051, 0.9219, 0.9051, 0.9005, 0.9058, 0.9002, 0.9063, 0.8995, 0.9063, 0.9229, 0.9058, 0.9221, 0.9044, 0.8656, 0.9039, 0.8663, 0.9039, 0.8429, 0.9044, 0.8437, 0.9058, 0.872, 0.9063, 0.8712, 0.9063, 0.8946, 0.9058, 0.8938, 0.9084, 0.955, 0.9058, 0.9285, 0.9063, 0.9278, 0.9084, 0.955, 0.9063, 0.9278, 0.9067, 0.9266, 0.9068, 0.9253, 0.9095, 0.8274, 0.9023, 0.8103, 0.9428, 0.8103, 0.9428, 0.8274, 0.9084, 0.8295, 0.9021, 0.8226, 0.9023, 0.8198, 0.9084, 0.8295, 0.9023, 0.8198, 0.9023, 0.8103, 0.9085, 0.8287, 0.9084, 0.8295, 0.9023, 0.8103, 0.9087, 0.8281, 0.9085, 0.8287, 0.9023, 0.8103, 0.9087, 0.8281, 0.9023, 0.8103, 0.9091, 0.8276, 0.9095, 0.8274, 0.9091, 0.8276, 0.9023, 0.8103, 0.9021, 0.9427, 0.9012, 0.9403, 0.9012, 0.825, 0.9021, 0.8226, 0.9012, 0.9403, 0.9, 0.9387, 0.9, 0.8266, 0.9012, 0.825, 0.9, 0.9387, 0.8986, 0.9381, 0.8986, 0.8272, 0.9, 0.8266, 0.9428, 0.8103, 0.9428, 0.8103, 0.9023, 0.8103, 0.9023, 0.8103, 0.8986, 0.8272, 0.8986, 0.8272, 0.8986, 0.9381, 0.8986, 0.9381, 0.9021, 0.8226, 0.9012, 0.825, 0.9012, 0.825, 0.9021, 0.8226, 0.9012, 0.825, 0.9, 0.8266, 0.9, 0.8266, 0.9012, 0.825, 0.9, 0.8266, 0.8986, 0.8272, 0.8986, 0.8272, 0.9, 0.8266, 0.9023, 0.8198, 0.9021, 0.8226, 0.9021, 0.8226, 0.9023, 0.8198, 0.9023, 0.8103, 0.9023, 0.8198, 0.9023, 0.8198, 0.9023, 0.8103, 0.9428, 0.8274, 0.9428, 0.8274, 0.9095, 0.8274, 0.9095, 0.8274, 0.9084, 0.955, 0.9428, 0.955, 0.9428, 0.955, 0.9023, 0.955, 0.9084, 0.8295, 0.9084, 0.8295, 0.9084, 0.9358, 0.9084, 0.9358, 0.9084, 0.955, 0.9095, 0.9379, 0.9428, 0.9379, 0.9428, 0.955, 0.9023, 0.9456, 0.9021, 0.9427, 0.9084, 0.955, 0.9023, 0.955, 0.9023, 0.9456, 0.9084, 0.955, 0.9023, 0.955, 0.9023, 0.955, 0.9023, 0.9456, 0.9023, 0.9456, 0.9023, 0.9456, 0.9023, 0.9456, 0.9021, 0.9427, 0.9021, 0.9427, 0.9023, 0.955, 0.9084, 0.955, 0.9023, 0.955, 0.9084, 0.955, 0.9084, 0.955, 0.9023, 0.955, 0.9084, 0.9358, 0.9084, 0.955, 0.9084, 0.8295, 0.9084, 0.8295, 0.9085, 0.8287, 0.9085, 0.8287, 0.9084, 0.8295, 0.9085, 0.8287, 0.9087, 0.8281, 0.9087, 0.8281, 0.9085, 0.8287, 0.9087, 0.8281, 0.9091, 0.8276, 0.9091, 0.8276, 0.9087, 0.8281, 0.9091, 0.8276, 0.9095, 0.8274, 0.9095, 0.8274, 0.9091, 0.8276, 0.9095, 0.9379, 0.9084, 0.955, 0.9091, 0.9377, 0.9087, 0.9373, 0.9091, 0.9377, 0.9084, 0.955, 0.9085, 0.9366, 0.9087, 0.9373, 0.9084, 0.955, 0.9084, 0.9358, 0.9085, 0.9366, 0.9084, 0.955, 0.9095, 0.9379, 0.9095, 0.9379, 0.9428, 0.9379, 0.9428, 0.9379, 0.9084, 0.955, 0.9084, 0.955, 0.9084, 0.9358, 0.9091, 0.9377, 0.9091, 0.9377, 0.9095, 0.9379, 0.9095, 0.9379, 0.9087, 0.9373, 0.9087, 0.9373, 0.9091, 0.9377, 0.9091, 0.9377, 0.9085, 0.9366, 0.9085, 0.9366, 0.9087, 0.9373, 0.9087, 0.9373, 0.9084, 0.9358, 0.9084, 0.9358, 0.9085, 0.9366, 0.9085, 0.9366, 0.9, 0.9387, 0.9, 0.9387, 0.8986, 0.9381, 0.8986, 0.9381, 0.9012, 0.9403, 0.9012, 0.9403, 0.9, 0.9387, 0.9, 0.9387, 0.9021, 0.9427, 0.9021, 0.9427, 0.9012, 0.9403, 0.9012, 0.9403])
me_fond.materials.append(mat_defaultwhite)
me_fond.use_remesh_preserve_volume = False
me_fond.use_remesh_preserve_attributes = False
me_fond.use_mirror_vertex_groups = False
me_fond.update()
me_ecran = bpy.data.meshes.new('ecran')
me_ecran.from_pydata([(-0.003819, 0.07297, 0.05555), (-0.003819, 0.0728, 0.05631), (-0.003819, 0.07232, 0.05696), (-0.003819, 0.0716, 0.05739), (-0.003819, 0.07075, 0.05754), (-0.003819, 0.0, 0.05754), (-0.003819, 0.0, -0.06052), (-0.003819, 0.07075, -0.06052), (-0.003819, 0.0716, -0.06037), (-0.003819, 0.07232, -0.05993), (-0.003819, 0.0728, -0.05929), (-0.003819, 0.07297, -0.05852), (-0.003819, -0.07297, -0.05852), (-0.003819, -0.0728, -0.05929), (-0.003819, -0.07232, -0.05993), (-0.003819, -0.0716, -0.06037), (-0.003819, -0.07075, -0.06052), (-0.003819, -0.07075, 0.05754), (-0.003819, -0.0716, 0.05739), (-0.003819, -0.07232, 0.05696), (-0.003819, -0.0728, 0.05631), (-0.003819, -0.07297, 0.05555)], [], [(4, 5, 6, 7), (3, 4, 7, 8), (2, 3, 8, 9), (1, 2, 9, 10), (0, 1, 10, 11), (21, 12, 13, 20), (20, 13, 14, 19), (19, 14, 15, 18), (18, 15, 16, 17), (17, 16, 6, 5)])
me_ecran.polygons.foreach_set('use_smooth', [True] * 10)
_uv = me_ecran.uv_layers.new(name='colors.png')
_uv.uv.foreach_set('vector', [0.9852, 0.1683, 0.9481, 0.1683, 0.9481, 0.04453, 0.9852, 0.04453, 0.9857, 0.1682, 0.9852, 0.1683, 0.9852, 0.04453, 0.9857, 0.04469, 0.9861, 0.1677, 0.9857, 0.1682, 0.9857, 0.04469, 0.9861, 0.04515, 0.9863, 0.167, 0.9861, 0.1677, 0.9861, 0.04515, 0.9863, 0.04582, 0.9864, 0.1662, 0.9863, 0.167, 0.9863, 0.04582, 0.9864, 0.04663, 0.9099, 0.1662, 0.9099, 0.04663, 0.91, 0.04582, 0.91, 0.167, 0.91, 0.167, 0.91, 0.04582, 0.9102, 0.04515, 0.9102, 0.1677, 0.9102, 0.1677, 0.9102, 0.04515, 0.9106, 0.04469, 0.9106, 0.1682, 0.9106, 0.1682, 0.9106, 0.04469, 0.911, 0.04453, 0.911, 0.1683, 0.911, 0.1683, 0.911, 0.04453, 0.9481, 0.04453, 0.9481, 0.1683])
me_ecran.materials.append(mat_defaultwhite)
me_ecran.use_remesh_preserve_volume = False
me_ecran.use_remesh_preserve_attributes = False
me_ecran.use_mirror_vertex_groups = False
me_ecran.update()
me_ehsi_vsi = bpy.data.meshes.new('EHSI.vsi')
me_ehsi_vsi.from_pydata([(0.005042, 0.06159, 0.007865), (0.005042, 0.06158, 0.006422), (0.005042, 0.05291, 0.006456), (0.005042, 0.05292, 0.0079), (0.005042, 0.06482, 0.00713), (0.005042, 0.04968, 0.007191)], [], [(0, 3, 2, 1), (0, 1, 4), (2, 3, 5)])
_uv = me_ehsi_vsi.uv_layers.new(name='hsi.png')
_uv.uv.foreach_set('vector', [0.02251, 0.9039, 0.02251, 0.9283, 0.01031, 0.9283, 0.01031, 0.9039, 0.02251, 0.9039, 0.02251, 0.9283, 0.01031, 0.9283, 0.02251, 0.9039, 0.02251, 0.9283, 0.01031, 0.9283])
me_ehsi_vsi.materials.append(mat_defaultwhite)
me_ehsi_vsi.use_remesh_preserve_volume = False
me_ehsi_vsi.use_remesh_preserve_attributes = False
me_ehsi_vsi.use_mirror_vertex_groups = False
me_ehsi_vsi.update()
me_ehsi_ticks = bpy.data.meshes.new('EHSI.ticks')
me_ehsi_ticks.from_pydata([(0.003922, 0.06498, -0.02112), (0.003922, 0.0603, -0.01237), (0.003922, 0.05742, -0.002873), (0.003922, 0.05645, 0.007), (0.003922, 0.05742, 0.01687), (0.003922, 0.0603, 0.02637), (0.003922, 0.06498, 0.03512), (0.003922, 0.05378, -0.02845), (0.003922, 0.04788, -0.01742), (0.003922, 0.04425, -0.00545), (0.003922, 0.04302, 0.007), (0.003922, 0.04425, 0.01945), (0.003922, 0.04788, 0.03142), (0.003922, 0.05378, 0.04245), (0.004032, 0.03072, 0.03772), (0.004032, 0.04344, 0.007), (0.004032, 0.03072, -0.02372), (0.004032, 0.0, -0.03644), (0.004032, -0.03072, -0.02372), (0.004032, -0.04344, 0.007), (0.004032, -0.03072, 0.03772), (0.004032, 0.0, 0.05044), (0.004032, 0.0, 0.007)], [], [(7, 0, 1, 8), (2, 9, 8, 1), (3, 10, 9, 2), (4, 11, 10, 3), (5, 12, 11, 4), (6, 13, 12, 5), (15, 14, 22), (22, 16, 15), (22, 17, 16), (22, 18, 17), (22, 19, 18), (22, 20, 19), (22, 21, 20), (22, 14, 21)])
_uv = me_ehsi_ticks.uv_layers.new(name='hsi.png')
_uv.uv.foreach_set('vector', [0.4501, 0.2867, 0.4971, 0.3482, 0.4775, 0.4217, 0.4254, 0.3792, 0.4654, 0.5013, 0.4101, 0.4797, 0.4254, 0.3792, 0.4775, 0.4217, 0.4613, 0.5842, 0.405, 0.5842, 0.4101, 0.4797, 0.4654, 0.5013, 0.4654, 0.667, 0.4101, 0.6886, 0.405, 0.5842, 0.4613, 0.5842, 0.4775, 0.7467, 0.4254, 0.7891, 0.4101, 0.6886, 0.4654, 0.667, 0.4971, 0.8201, 0.4501, 0.8817, 0.4254, 0.7891, 0.4775, 0.7467, 0.3984, 0.587, 0.3395, 0.8715, 0.1973, 0.587, 0.1973, 0.587, 0.3395, 0.3026, 0.3984, 0.587, 0.1973, 0.587, 0.1973, 0.1847, 0.3395, 0.3026, 0.1973, 0.587, 0.05503, 0.3026, 0.1973, 0.1847, 0.1973, 0.587, -0.00389, 0.587, 0.05503, 0.3026, 0.1973, 0.587, 0.05503, 0.8715, -0.00389, 0.587, 0.1973, 0.587, 0.1973, 0.9894, 0.05503, 0.8715, 0.1973, 0.587, 0.3395, 0.8715, 0.1973, 0.9894])
me_ehsi_ticks.materials.append(mat_defaultwhite)
me_ehsi_ticks.use_remesh_preserve_volume = False
me_ehsi_ticks.use_remesh_preserve_attributes = False
me_ehsi_ticks.use_mirror_vertex_groups = False
me_ehsi_ticks.update()
me_ehsi_hdg3 = bpy.data.meshes.new('EHSI.hdg3')
me_ehsi_hdg3.from_pydata([(0.004449, 0.0638, 0.0485), (0.004449, 0.0638, 0.03914), (0.004449, 0.05784, 0.03914), (0.004449, 0.05784, 0.0485)], [], [(0, 3, 2, 1)])
_uv = me_ehsi_hdg3.uv_layers.new(name='digits.png')
_uv.uv.foreach_set('vector', [0.6241, 0.09469, 0.597, 0.09469, 0.597, 0.009723, 0.6241, 0.009723])
me_ehsi_hdg3.materials.append(mat_defaultwhite)
me_ehsi_hdg3.use_remesh_preserve_volume = False
me_ehsi_hdg3.use_remesh_preserve_attributes = False
me_ehsi_hdg3.use_mirror_vertex_groups = False
me_ehsi_hdg3.update()
me_ehsi_hdg2 = bpy.data.meshes.new('EHSI.hdg2')
me_ehsi_hdg2.from_pydata([(0.004449, 0.05783, 0.0485), (0.004449, 0.05783, 0.03914), (0.004449, 0.05187, 0.03914), (0.004449, 0.05187, 0.0485)], [], [(0, 3, 2, 1)])
_uv = me_ehsi_hdg2.uv_layers.new(name='digits.png')
_uv.uv.foreach_set('vector', [0.6241, 0.09469, 0.597, 0.09469, 0.597, 0.009723, 0.6241, 0.009723])
me_ehsi_hdg2.materials.append(mat_defaultwhite)
me_ehsi_hdg2.use_remesh_preserve_volume = False
me_ehsi_hdg2.use_remesh_preserve_attributes = False
me_ehsi_hdg2.use_mirror_vertex_groups = False
me_ehsi_hdg2.update()
me_ehsi_hdg1 = bpy.data.meshes.new('EHSI.hdg1')
me_ehsi_hdg1.from_pydata([(0.004449, 0.05186, 0.0485), (0.004449, 0.05186, 0.03914), (0.004449, 0.04589, 0.03914), (0.004449, 0.04589, 0.0485)], [], [(0, 3, 2, 1)])
_uv = me_ehsi_hdg1.uv_layers.new(name='digits.png')
_uv.uv.foreach_set('vector', [0.6241, 0.09469, 0.597, 0.09469, 0.597, 0.009723, 0.6241, 0.009723])
me_ehsi_hdg1.materials.append(mat_defaultwhite)
me_ehsi_hdg1.use_remesh_preserve_volume = False
me_ehsi_hdg1.use_remesh_preserve_attributes = False
me_ehsi_hdg1.use_mirror_vertex_groups = False
me_ehsi_hdg1.update()
me_ehsi_hdg_bug = bpy.data.meshes.new('EHSI.hdg-bug')
me_ehsi_hdg_bug.from_pydata([(0.004827, 0.002114, 0.04608), (0.004827, 0.002114, 0.04283), (0.004827, -0.002114, 0.04283), (0.004827, -0.002114, 0.04608), (0.004827, 0.0, 0.04283), (0.004827, 0.0, 0.04377), (0.004827, 0.003558, 0.04608), (0.004827, 0.003558, 0.04283), (0.004827, -0.003558, 0.04283), (0.004827, -0.003558, 0.04608)], [], [(0, 5, 4, 1), (5, 3, 2, 4), (0, 1, 7, 6), (2, 3, 9, 8)])
_uv = me_ehsi_hdg_bug.uv_layers.new(name='hsi.png')
_uv.uv.foreach_set('vector', [0.009859, 0.9291, 0.009859, 0.9038, 0.02251, 0.9038, 0.02251, 0.9291, 0.009859, 0.9291, 0.009859, 0.9038, 0.02251, 0.9038, 0.02251, 0.9291, 0.009859, 0.9291, 0.009859, 0.9038, 0.02251, 0.9038, 0.02251, 0.9291, 0.009859, 0.9291, 0.009859, 0.9038, 0.02251, 0.9038, 0.02251, 0.9291])
me_ehsi_hdg_bug.materials.append(mat_defaultwhite)
me_ehsi_hdg_bug.use_remesh_preserve_volume = False
me_ehsi_hdg_bug.use_remesh_preserve_attributes = False
me_ehsi_hdg_bug.use_mirror_vertex_groups = False
me_ehsi_hdg_bug.update()
me_ehsi_gspd = bpy.data.meshes.new('EHSI.gspd')
me_ehsi_gspd.from_pydata([(0.004449, 0.05854, -0.02769), (0.004449, 0.05854, -0.03349), (0.004449, 0.04119, -0.03349), (0.004449, 0.04119, -0.02769)], [], [(0, 3, 2, 1)])
_uv = me_ehsi_gspd.uv_layers.new(name='hsi.png')
_uv.uv.foreach_set('vector', [0.2825, 0.06924, 0.2177, 0.06924, 0.2177, 0.02592, 0.2825, 0.02592])
me_ehsi_gspd.materials.append(mat_defaultwhite)
me_ehsi_gspd.use_remesh_preserve_volume = False
me_ehsi_gspd.use_remesh_preserve_attributes = False
me_ehsi_gspd.use_mirror_vertex_groups = False
me_ehsi_gspd.update()
me_ehsi_gsp2 = bpy.data.meshes.new('EHSI.gsp2')
me_ehsi_gsp2.from_pydata([(0.004449, 0.0587, -0.03366), (0.004449, 0.0587, -0.04302), (0.004449, 0.05274, -0.04302), (0.004449, 0.05274, -0.03366)], [], [(0, 3, 2, 1)])
_uv = me_ehsi_gsp2.uv_layers.new(name='digits.png')
_uv.uv.foreach_set('vector', [0.559, 0.09229, 0.5335, 0.09229, 0.5335, 0.01208, 0.559, 0.01208])
me_ehsi_gsp2.materials.append(mat_defaultwhite)
me_ehsi_gsp2.use_remesh_preserve_volume = False
me_ehsi_gsp2.use_remesh_preserve_attributes = False
me_ehsi_gsp2.use_mirror_vertex_groups = False
me_ehsi_gsp2.update()
me_ehsi_gsp2_001 = bpy.data.meshes.new('EHSI.gsp2.001')
me_ehsi_gsp2_001.from_pydata([(0.004449, 0.05269, -0.03366), (0.004449, 0.05269, -0.04302), (0.004449, 0.04673, -0.04302), (0.004449, 0.04673, -0.03366)], [], [(0, 3, 2, 1)])
_uv = me_ehsi_gsp2_001.uv_layers.new(name='digits.png')
_uv.uv.foreach_set('vector', [0.559, 0.09229, 0.5335, 0.09229, 0.5335, 0.01208, 0.559, 0.01208])
me_ehsi_gsp2_001.materials.append(mat_defaultwhite)
me_ehsi_gsp2_001.use_remesh_preserve_volume = False
me_ehsi_gsp2_001.use_remesh_preserve_attributes = False
me_ehsi_gsp2_001.use_mirror_vertex_groups = False
me_ehsi_gsp2_001.update()
me_ehsi_gsp1 = bpy.data.meshes.new('EHSI.gsp1')
me_ehsi_gsp1.from_pydata([(0.004449, 0.04668, -0.03366), (0.004449, 0.04668, -0.04302), (0.004449, 0.04072, -0.04302), (0.004449, 0.04072, -0.03366)], [], [(0, 3, 2, 1)])
_uv = me_ehsi_gsp1.uv_layers.new(name='digits.png')
_uv.uv.foreach_set('vector', [0.559, 0.09229, 0.5335, 0.09229, 0.5335, 0.01208, 0.559, 0.01208])
me_ehsi_gsp1.materials.append(mat_defaultwhite)
me_ehsi_gsp1.use_remesh_preserve_volume = False
me_ehsi_gsp1.use_remesh_preserve_attributes = False
me_ehsi_gsp1.use_mirror_vertex_groups = False
me_ehsi_gsp1.update()
me_ehsi_crsneedle_1 = bpy.data.meshes.new('EHSI.crsneedle.1')
me_ehsi_crsneedle_1.from_pydata([(0.005061, -0.001219, 0.02126), (0.005061, -0.001219, -0.007264), (0.005061, 0.001219, -0.007264), (0.005061, 0.001219, 0.02126)], [], [(3, 0, 1, 2)])
_uv = me_ehsi_crsneedle_1.uv_layers.new(name='hsi.png')
_uv.uv.foreach_set('vector', [0.009379, 0.9809, 0.009379, 0.9539, 0.02288, 0.9539, 0.02288, 0.9809])
me_ehsi_crsneedle_1.materials.append(mat_defaultwhite)
me_ehsi_crsneedle_1.use_remesh_preserve_volume = False
me_ehsi_crsneedle_1.use_remesh_preserve_attributes = False
me_ehsi_crsneedle_1.use_mirror_vertex_groups = False
me_ehsi_crsneedle_1.update()
me_ehsi_crsneedle = bpy.data.meshes.new('EHSI.crsneedle')
me_ehsi_crsneedle.from_pydata([(0.004896, 0.000407, 0.03478), (0.004896, -0.000407, 0.03478), (0.004896, 0.003516, 0.02972), (0.004896, -0.003516, 0.02972), (0.004785, 0.02045, 0.009998), (0.004785, 0.02045, 0.004002), (0.004785, -0.02045, 0.004002), (0.004785, -0.02045, 0.009998), (0.004896, 0.001219, 0.02126), (0.004896, 0.001219, -0.007264), (0.004896, -0.001219, -0.007264), (0.004896, -0.001219, 0.02126), (0.004896, 0.001219, -0.01572), (0.004896, -0.001219, -0.01572), (0.004896, -0.001219, 0.02972), (0.004896, 0.001219, 0.02972), (0.004896, 0.000407, -0.02079), (0.004896, -0.000407, -0.02079), (0.004896, -0.000407, 0.03478), (0.004896, 0.000407, 0.03478), (0.004896, 0.000407, -0.02613), (0.004896, -0.000407, -0.02613), (0.004896, -0.000407, 0.04013), (0.004896, 0.000407, 0.04013)], [], [(0, 1, 3, 2), (4, 7, 6, 5), (9, 10, 13, 12), (11, 8, 15, 14), (12, 13, 17, 16), (16, 17, 21, 20), (18, 19, 23, 22)])
_uv = me_ehsi_crsneedle.uv_layers.new(name='hsi.png')
_uv.uv.foreach_set('vector', [0.02374, 0.9533, 0.02374, 0.9834, 0.008696, 0.9834, 0.008696, 0.9533, 0.1943, 0.07305, 0.02266, 0.07305, 0.02266, 0.02274, 0.1943, 0.02274, 0.008696, 0.9834, 0.008696, 0.9533, 0.02374, 0.9533, 0.02374, 0.9834, 0.008696, 0.9834, 0.008696, 0.9533, 0.02374, 0.9533, 0.02374, 0.9834, 0.008696, 0.9834, 0.008696, 0.9533, 0.02374, 0.9533, 0.02374, 0.9834, 0.008696, 0.9834, 0.008696, 0.9533, 0.02374, 0.9533, 0.02374, 0.9834, 0.008696, 0.9834, 0.008696, 0.9533, 0.02374, 0.9533, 0.02374, 0.9834])
me_ehsi_crsneedle.materials.append(mat_defaultwhite)
me_ehsi_crsneedle.use_remesh_preserve_volume = False
me_ehsi_crsneedle.use_remesh_preserve_attributes = False
me_ehsi_crsneedle.use_mirror_vertex_groups = False
me_ehsi_crsneedle.update()
me_ehsi_crs3 = bpy.data.meshes.new('EHSI.crs3')
me_ehsi_crs3.from_pydata([(0.004449, -0.04787, -0.03366), (0.004449, -0.04787, -0.04302), (0.004449, -0.05384, -0.04302), (0.004449, -0.05384, -0.03366)], [], [(0, 3, 2, 1)])
_uv = me_ehsi_crs3.uv_layers.new(name='digits.png')
_uv.uv.foreach_set('vector', [0.5596, 0.09471, 0.5326, 0.09471, 0.5326, 0.009842, 0.5596, 0.009842])
me_ehsi_crs3.materials.append(mat_defaultwhite)
me_ehsi_crs3.use_remesh_preserve_volume = False
me_ehsi_crs3.use_remesh_preserve_attributes = False
me_ehsi_crs3.use_mirror_vertex_groups = False
me_ehsi_crs3.update()
me_ehsi_crs2 = bpy.data.meshes.new('EHSI.crs2')
me_ehsi_crs2.from_pydata([(0.004449, -0.05381, -0.03366), (0.004449, -0.05381, -0.04302), (0.004449, -0.05978, -0.04302), (0.004449, -0.05978, -0.03366)], [], [(0, 3, 2, 1)])
_uv = me_ehsi_crs2.uv_layers.new(name='digits.png')
_uv.uv.foreach_set('vector', [0.5596, 0.09471, 0.5326, 0.09471, 0.5326, 0.009842, 0.5596, 0.009842])
me_ehsi_crs2.materials.append(mat_defaultwhite)
me_ehsi_crs2.use_remesh_preserve_volume = False
me_ehsi_crs2.use_remesh_preserve_attributes = False
me_ehsi_crs2.use_mirror_vertex_groups = False
me_ehsi_crs2.update()
me_ehsi_crs1 = bpy.data.meshes.new('EHSI.crs1')
me_ehsi_crs1.from_pydata([(0.004449, -0.05976, -0.03366), (0.004449, -0.05976, -0.04302), (0.004449, -0.06572, -0.04302), (0.004449, -0.06572, -0.03366)], [], [(0, 3, 2, 1)])
_uv = me_ehsi_crs1.uv_layers.new(name='digits.png')
_uv.uv.foreach_set('vector', [0.5596, 0.09471, 0.5326, 0.09471, 0.5326, 0.009842, 0.5596, 0.009842])
me_ehsi_crs1.materials.append(mat_defaultwhite)
me_ehsi_crs1.use_remesh_preserve_volume = False
me_ehsi_crs1.use_remesh_preserve_attributes = False
me_ehsi_crs1.use_mirror_vertex_groups = False
me_ehsi_crs1.update()
me_ehsi_hdg = bpy.data.meshes.new('EHSI.hdg')
me_ehsi_hdg.from_pydata([(0.004449, 0.0619, 0.05412), (0.004449, 0.0619, 0.04832), (0.004449, 0.0468, 0.04832), (0.004449, 0.0468, 0.05412)], [], [(0, 3, 2, 1)])
_uv = me_ehsi_hdg.uv_layers.new(name='hsi.png')
_uv.uv.foreach_set('vector', [0.4432, 0.9895, 0.3981, 0.9895, 0.3981, 0.9462, 0.4432, 0.9462])
me_ehsi_hdg.materials.append(mat_defaultwhite)
me_ehsi_hdg.use_remesh_preserve_volume = False
me_ehsi_hdg.use_remesh_preserve_attributes = False
me_ehsi_hdg.use_mirror_vertex_groups = False
me_ehsi_hdg.update()
me_ehsi_crs = bpy.data.meshes.new('EHSI.crs')
me_ehsi_crs.from_pydata([(0.004449, -0.04847, -0.02769), (0.004449, -0.04847, -0.03349), (0.004449, -0.06582, -0.03349), (0.004449, -0.06582, -0.02769)], [], [(0, 3, 2, 1)])
_uv = me_ehsi_crs.uv_layers.new(name='hsi.png')
_uv.uv.foreach_set('vector', [0.3505, 0.06924, 0.2857, 0.06924, 0.2857, 0.02592, 0.3505, 0.02592])
me_ehsi_crs.materials.append(mat_defaultwhite)
me_ehsi_crs.use_remesh_preserve_volume = False
me_ehsi_crs.use_remesh_preserve_attributes = False
me_ehsi_crs.use_mirror_vertex_groups = False
me_ehsi_crs.update()
me_ehsi_compass = bpy.data.meshes.new('EHSI.compass')
me_ehsi_compass.from_pydata([(0.004449, 0.02595, 0.03295), (0.004449, 0.03391, 0.02105), (0.004449, 0.0367, 0.007), (0.004449, 0.03391, -0.007046), (0.004449, 0.02595, -0.01895), (0.004449, 0.01405, -0.02691), (0.004449, 0.0, -0.0297), (0.004449, -0.01405, -0.02691), (0.004449, -0.02595, -0.01895), (0.004449, -0.03391, -0.007046), (0.004449, -0.0367, 0.007), (0.004449, -0.03391, 0.02105), (0.004449, -0.02595, 0.03295), (0.004449, -0.01405, 0.04091), (0.004449, 0.0, 0.0437), (0.004449, 0.01405, 0.04091), (0.004449, 0.0, 0.007)], [], [(1, 0, 16), (16, 2, 1), (16, 3, 2), (16, 4, 3), (16, 5, 4), (16, 6, 5), (16, 7, 6), (16, 8, 7), (16, 9, 8), (16, 10, 9), (16, 11, 10), (16, 12, 11), (16, 13, 12), (16, 14, 13), (16, 15, 14), (16, 0, 15)])
_uv = me_ehsi_compass.uv_layers.new(name='hsi.png')
_uv.uv.foreach_set('vector', [0.3427, 0.7056, 0.3087, 0.8075, 0.1976, 0.5853, 0.1976, 0.5853, 0.3547, 0.5853, 0.3427, 0.7056, 0.1976, 0.5853, 0.3427, 0.4651, 0.3547, 0.5853, 0.1976, 0.5853, 0.3087, 0.3631, 0.3427, 0.4651, 0.1976, 0.5853, 0.2577, 0.295, 0.3087, 0.3631, 0.1976, 0.5853, 0.1976, 0.2711, 0.2577, 0.295, 0.1976, 0.5853, 0.1374, 0.295, 0.1976, 0.2711, 0.1976, 0.5853, 0.08647, 0.3631, 0.1374, 0.295, 0.1976, 0.5853, 0.05241, 0.4651, 0.08647, 0.3631, 0.1976, 0.5853, 0.04045, 0.5853, 0.05241, 0.4651, 0.1976, 0.5853, 0.05241, 0.7056, 0.04045, 0.5853, 0.1976, 0.5853, 0.08647, 0.8075, 0.05241, 0.7056, 0.1976, 0.5853, 0.1374, 0.8756, 0.08647, 0.8075, 0.1976, 0.5853, 0.1976, 0.8995, 0.1374, 0.8756, 0.1976, 0.5853, 0.2577, 0.8756, 0.1976, 0.8995, 0.1976, 0.5853, 0.3087, 0.8075, 0.2577, 0.8756])
me_ehsi_compass.materials.append(mat_defaultwhite)
me_ehsi_compass.use_remesh_preserve_volume = False
me_ehsi_compass.use_remesh_preserve_attributes = False
me_ehsi_compass.use_mirror_vertex_groups = False
me_ehsi_compass.update()
me_vs_ind = bpy.data.meshes.new('vs.ind')
me_vs_ind.from_pydata([(0.0, 0.006097, 0.002659), (0.0, 0.006097, -0.002658), (0.0, -0.006098, -0.002658), (0.0, -0.006098, 0.002659)], [], [(0, 3, 2, 1)])
me_vs_ind.polygons.foreach_set('use_smooth', [True] * 1)
_uv = me_vs_ind.uv_layers.new(name='colors.png')
_uv.uv.foreach_set('vector', [0.3018, 0.6458, 0.2688, 0.6458, 0.2688, 0.6171, 0.3018, 0.6171])
me_vs_ind.materials.append(mat_defaultwhite)
me_vs_ind.use_remesh_preserve_volume = False
me_vs_ind.use_remesh_preserve_attributes = False
me_vs_ind.use_mirror_vertex_groups = False
me_vs_ind.update()
me_pointer = bpy.data.meshes.new('pointer')
me_pointer.from_pydata([(0.0, -0.000109, 0.002326), (0.0, -0.001608, -0.001164), (0.0, 0.001718, -0.001163)], [], [(2, 0, 1)])
me_pointer.polygons.foreach_set('use_smooth', [True] * 1)
_uv = me_pointer.uv_layers.new(name='colors.png')
_uv.uv.foreach_set('vector', [0.7264, 0.8902, 0.7236, 0.9009, 0.7213, 0.8902])
me_pointer.materials.append(mat_defaultwhite)
me_pointer.use_remesh_preserve_volume = False
me_pointer.use_remesh_preserve_attributes = False
me_pointer.use_mirror_vertex_groups = False
me_pointer.update()
me_nav_ind = bpy.data.meshes.new('nav.ind')
me_nav_ind.from_pydata([(0.0, 0.006097, 0.002659), (0.0, 0.006097, -0.002658), (0.0, -0.006098, -0.002658), (0.0, -0.006098, 0.002659)], [], [(0, 3, 2, 1)])
me_nav_ind.polygons.foreach_set('use_smooth', [True] * 1)
_uv = me_nav_ind.uv_layers.new(name='colors.png')
_uv.uv.foreach_set('vector', [0.3033, 0.4967, 0.2703, 0.4967, 0.2703, 0.4679, 0.3033, 0.4679])
me_nav_ind.materials.append(mat_defaultwhite)
me_nav_ind.use_remesh_preserve_volume = False
me_nav_ind.use_remesh_preserve_attributes = False
me_nav_ind.use_mirror_vertex_groups = False
me_nav_ind.update()
me_hdg_ind = bpy.data.meshes.new('hdg.ind')
me_hdg_ind.from_pydata([(0.0, 0.006097, 0.002659), (0.0, 0.006097, -0.002658), (0.0, -0.006098, -0.002658), (0.0, -0.006098, 0.002659)], [], [(0, 3, 2, 1)])
me_hdg_ind.polygons.foreach_set('use_smooth', [True] * 1)
_uv = me_hdg_ind.uv_layers.new(name='colors.png')
_uv.uv.foreach_set('vector', [0.3033, 0.7214, 0.2703, 0.7214, 0.2703, 0.6927, 0.3033, 0.6927])
me_hdg_ind.materials.append(mat_defaultwhite)
me_hdg_ind.use_remesh_preserve_volume = False
me_hdg_ind.use_remesh_preserve_attributes = False
me_hdg_ind.use_mirror_vertex_groups = False
me_hdg_ind.update()
me_background = bpy.data.meshes.new('background')
me_background.from_pydata([(0.0, -0.03756, -0.007048), (0.0, -0.03756, 0.007549), (0.0, -0.03377, 0.000544), (0.0, -0.03146, 0.000544), (0.0, -0.03412, -6.5e-05), (0.0, -0.03146, -6.5e-05), (0.0, 0.0259, 0.02718), (0.0, 0.03008, 0.02273), (0.0, 0.03007, -0.0233), (0.0, 0.02542, -0.02767), (0.0, 0.02028, -0.03121), (0.0, 0.0146, -0.0338), (0.0, 0.008561, -0.03536), (0.0, 0.002339, -0.03585), (0.0, -0.003873, -0.03525), (0.0, -0.009887, -0.03358), (0.0, -0.01552, -0.0309), (0.0, -0.0206, -0.02727), (0.0, -0.02478, -0.02282), (0.0, -0.02477, 0.0232), (0.0, -0.02013, 0.02757), (0.0, -0.01498, 0.03111), (0.0, -0.009305, 0.0337), (0.0, -0.003263, 0.03526), (0.0, 0.002959, 0.03575), (0.0, 0.009171, 0.03515), (0.0, 0.01518, 0.03349), (0.0, 0.02082, 0.0308), (0.0, -0.02478, 0.000189), (0.0, 0.03007, 0.000192), (0.0, 0.0394, 0.03625), (0.0, 0.0394, -0.0423), (0.0, 0.002259, -0.05629), (0.0, -0.03071, -0.03022), (0.0, -0.0307, 0.03877), (0.0, 0.003039, 0.05335), (0.0, -0.0307, 0.000251), (0.0, 0.0394, 0.000298), (0.0, -0.06995, -0.05629), (0.0, -0.05093, -0.03022), (0.0, -0.05093, 0.03877), (0.0, -0.06993, 0.05335), (0.0, 0.06278, 0.03625), (0.0, 0.07641, 0.05335), (0.0, 0.06277, -0.0423), (0.0, 0.07627, -0.05629), (0.0, -0.03756, 0.007848), (0.0, -0.03756, -0.007347), (0.0, -0.05098, 0.007848), (0.0, -0.05098, -0.007347), (0.0, 0.05597, -0.00535), (0.0, 0.05597, 0.005947), (0.0, 0.03918, -0.00535), (0.0, 0.03918, 0.005947), (0.0, 0.06127, 0.000298)], [], [(1, 0, 2), (3, 2, 4, 5), (30, 6, 7), (9, 31, 8), (10, 31, 9), (11, 31, 10), (12, 31, 11), (13, 32, 31, 12), (14, 33, 32, 13), (15, 33, 14), (16, 33, 15), (17, 33, 16), (18, 33, 17), (21, 34, 20), (22, 34, 21), (23, 34, 22), (24, 35, 34, 23), (25, 30, 35, 24), (26, 30, 25), (27, 30, 26), (27, 6, 30), (20, 34, 19), (18, 28, 36, 33), (19, 34, 36, 28), (29, 37, 30, 7), (29, 8, 31, 37), (33, 39, 38, 32), (35, 41, 40, 34), (38, 39, 40, 41), (30, 42, 43, 35), (32, 45, 44, 31), (42, 44, 45, 43), (47, 46, 48, 49), (37, 50, 51), (50, 37, 52), (37, 51, 53), (51, 50, 54)])
me_background.polygons.foreach_set('use_smooth', [True] * 37)
_uv = me_background.uv_layers.new(name='colors.png')
_uv.uv.foreach_set('vector', [0.1673, 0.6306, 0.1673, 0.5439, 0.1785, 0.589, 0.1854, 0.589, 0.1785, 0.589, 0.1775, 0.5854, 0.1854, 0.5854, 0.3959, 0.8011, 0.3558, 0.7472, 0.3682, 0.7208, 0.3544, 0.4214, 0.3959, 0.3345, 0.3682, 0.4474, 0.3391, 0.4004, 0.3959, 0.3345, 0.3544, 0.4214, 0.3222, 0.385, 0.3959, 0.3345, 0.3391, 0.4004, 0.3043, 0.3757, 0.3959, 0.3345, 0.3222, 0.385, 0.2858, 0.3728, 0.2856, 0.2514, 0.3959, 0.3345, 0.3043, 0.3757, 0.2674, 0.3764, 0.1876, 0.4063, 0.2856, 0.2514, 0.2858, 0.3728, 0.2495, 0.3863, 0.1876, 0.4063, 0.2674, 0.3764, 0.2328, 0.4022, 0.1876, 0.4063, 0.2495, 0.3863, 0.2177, 0.4238, 0.1876, 0.4063, 0.2328, 0.4022, 0.2053, 0.4502, 0.1876, 0.4063, 0.2177, 0.4238, 0.2344, 0.7706, 0.1877, 0.8161, 0.2191, 0.7496, 0.2512, 0.786, 0.1877, 0.8161, 0.2344, 0.7706, 0.2692, 0.7953, 0.1877, 0.8161, 0.2512, 0.786, 0.2876, 0.7982, 0.2879, 0.9027, 0.1877, 0.8161, 0.2692, 0.7953, 0.3061, 0.7946, 0.3959, 0.8011, 0.2879, 0.9027, 0.2876, 0.7982, 0.324, 0.7847, 0.3959, 0.8011, 0.3061, 0.7946, 0.3407, 0.7688, 0.3959, 0.8011, 0.324, 0.7847, 0.3407, 0.7688, 0.3558, 0.7472, 0.3959, 0.8011, 0.2191, 0.7496, 0.1877, 0.8161, 0.2053, 0.7236, 0.2053, 0.4502, 0.2053, 0.5869, 0.1877, 0.5873, 0.1876, 0.4063, 0.2053, 0.7236, 0.1877, 0.8161, 0.1877, 0.5873, 0.2053, 0.5869, 0.3682, 0.5869, 0.3959, 0.5876, 0.3959, 0.8011, 0.3682, 0.7208, 0.3682, 0.5869, 0.3682, 0.4474, 0.3959, 0.3345, 0.3959, 0.5876, 0.1876, 0.4063, 0.1276, 0.4063, 0.0711, 0.2514, 0.2856, 0.2514, 0.2879, 0.9027, 0.07114, 0.9027, 0.1276, 0.8161, 0.1877, 0.8161, 0.0711, 0.2514, 0.1276, 0.4063, 0.1276, 0.8161, 0.07114, 0.9027, 0.3959, 0.8011, 0.4653, 0.8011, 0.4982, 0.9027, 0.2879, 0.9027, 0.2856, 0.2514, 0.4978, 0.2514, 0.4653, 0.3345, 0.3959, 0.3345, 0.4653, 0.8011, 0.4653, 0.3345, 0.4978, 0.2514, 0.4982, 0.9027, 0.1673, 0.5421, 0.1673, 0.6324, 0.1274, 0.6324, 0.1274, 0.5421, 0.3959, 0.5876, 0.4464, 0.554, 0.4464, 0.6211, 0.4464, 0.554, 0.3959, 0.5876, 0.3992, 0.554, 0.3959, 0.5876, 0.4464, 0.6211, 0.3992, 0.6211, 0.4464, 0.6211, 0.4464, 0.554, 0.4621, 0.5876])
me_background.materials.append(mat_defaultwhite)
me_background.use_remesh_preserve_volume = False
me_background.use_remesh_preserve_attributes = False
me_background.use_mirror_vertex_groups = False
me_background.update()
me_alt_ind = bpy.data.meshes.new('alt.ind')
me_alt_ind.from_pydata([(0.0, 0.006097, 0.002659), (0.0, 0.006097, -0.002658), (0.0, -0.006098, -0.002658), (0.0, -0.006098, 0.002659)], [], [(0, 3, 2, 1)])
me_alt_ind.polygons.foreach_set('use_smooth', [True] * 1)
_uv = me_alt_ind.uv_layers.new(name='colors.png')
_uv.uv.foreach_set('vector', [0.3018, 0.684, 0.2688, 0.684, 0.2688, 0.6552, 0.3018, 0.6552])
me_alt_ind.materials.append(mat_defaultwhite)
me_alt_ind.use_remesh_preserve_volume = False
me_alt_ind.use_remesh_preserve_attributes = False
me_alt_ind.use_mirror_vertex_groups = False
me_alt_ind.update()
me_loc_needle = bpy.data.meshes.new('LOC.needle')
me_loc_needle.from_pydata([(0.0, 0.001777, 0.002363), (0.0, 0.002728, -0.002362), (0.0, -0.002728, -0.002362), (0.0, -0.001776, 0.002363), (0.0, 0.002006, -0.001737), (0.0, -0.002005, -0.001737), (0.0, 0.001306, 0.001737), (0.0, -0.001306, 0.001737)], [], [(2, 1, 4, 5), (1, 0, 6, 4), (3, 2, 5, 7), (6, 0, 3, 7)])
me_loc_needle.polygons.foreach_set('use_smooth', [True] * 4)
_uv = me_loc_needle.uv_layers.new(name='colors.png')
_uv.uv.foreach_set('vector', [0.5363, 0.05697, 0.5363, 0.04561, 0.5403, 0.04561, 0.5403, 0.05697, 0.5363, 0.05697, 0.5363, 0.04561, 0.5403, 0.04561, 0.5403, 0.05697, 0.5363, 0.05697, 0.5363, 0.04561, 0.5403, 0.04561, 0.5403, 0.05697, 0.5403, 0.04561, 0.5363, 0.04561, 0.5363, 0.05697, 0.5403, 0.05697])
me_loc_needle.materials.append(mat_defaultwhite)
me_loc_needle.use_remesh_preserve_volume = False
me_loc_needle.use_remesh_preserve_attributes = False
me_loc_needle.use_mirror_vertex_groups = False
me_loc_needle.update()
me_inh_dec = bpy.data.meshes.new('INH.dec')
me_inh_dec.from_pydata([(0.0, 0.000388, 0.000536), (0.0, 0.000388, -0.000536), (0.0, -0.000388, -0.000536), (0.0, -0.000388, 0.000536)], [], [(0, 3, 2, 1)])
me_inh_dec.polygons.foreach_set('use_smooth', [True] * 1)
_uv = me_inh_dec.uv_layers.new(name='colors.png')
_uv.uv.foreach_set('vector', [0.6125, 0.1551, 0.6103, 0.1551, 0.6103, 0.1516, 0.6125, 0.1516])
me_inh_dec.materials.append(mat_defaultwhite)
me_inh_dec.use_remesh_preserve_volume = False
me_inh_dec.use_remesh_preserve_attributes = False
me_inh_dec.use_mirror_vertex_groups = False
me_inh_dec.update()
me_inh_4 = bpy.data.meshes.new('INH.4')
me_inh_4.from_pydata([(0.0, 0.001907, 0.002635), (0.0, 0.001907, -0.002636), (0.0, -0.001908, -0.002636), (0.0, -0.001908, 0.002635)], [], [(0, 3, 2, 1)])
me_inh_4.polygons.foreach_set('use_smooth', [True] * 1)
_uv = me_inh_4.uv_layers.new(name='colors.png')
_uv.uv.foreach_set('vector', [0.6256, 0.08914, 0.5957, 0.08914, 0.5957, 0.017, 0.6256, 0.017])
me_inh_4.materials.append(mat_defaultwhite)
me_inh_4.use_remesh_preserve_volume = False
me_inh_4.use_remesh_preserve_attributes = False
me_inh_4.use_mirror_vertex_groups = False
me_inh_4.update()
me_inh_3 = bpy.data.meshes.new('INH.3')
me_inh_3.from_pydata([(0.0, 0.001908, 0.002635), (0.0, 0.001908, -0.002636), (0.0, -0.001908, -0.002636), (0.0, -0.001908, 0.002635)], [], [(0, 3, 2, 1)])
me_inh_3.polygons.foreach_set('use_smooth', [True] * 1)
_uv = me_inh_3.uv_layers.new(name='colors.png')
_uv.uv.foreach_set('vector', [0.6258, 0.0894, 0.5963, 0.0894, 0.5963, 0.01604, 0.6258, 0.01604])
me_inh_3.materials.append(mat_defaultwhite)
me_inh_3.use_remesh_preserve_volume = False
me_inh_3.use_remesh_preserve_attributes = False
me_inh_3.use_mirror_vertex_groups = False
me_inh_3.update()
me_inh_2 = bpy.data.meshes.new('INH.2')
me_inh_2.from_pydata([(0.0, 0.001908, 0.002635), (0.0, 0.001908, -0.002636), (0.0, -0.001908, -0.002636), (0.0, -0.001908, 0.002635)], [], [(0, 3, 2, 1)])
me_inh_2.polygons.foreach_set('use_smooth', [True] * 1)
_uv = me_inh_2.uv_layers.new(name='colors.png')
_uv.uv.foreach_set('vector', [0.6252, 0.08987, 0.596, 0.08987, 0.596, 0.01645, 0.6252, 0.01645])
me_inh_2.materials.append(mat_defaultwhite)
me_inh_2.use_remesh_preserve_volume = False
me_inh_2.use_remesh_preserve_attributes = False
me_inh_2.use_mirror_vertex_groups = False
me_inh_2.update()
me_inh_1 = bpy.data.meshes.new('INH.1')
me_inh_1.from_pydata([(0.0, 0.001908, 0.002635), (0.0, 0.001908, -0.002636), (0.0, -0.001907, -0.002636), (0.0, -0.001907, 0.002635)], [], [(0, 3, 2, 1)])
me_inh_1.polygons.foreach_set('use_smooth', [True] * 1)
_uv = me_inh_1.uv_layers.new(name='colors.png')
_uv.uv.foreach_set('vector', [0.6255, 0.08746, 0.5957, 0.08746, 0.5957, 0.01638, 0.6255, 0.01638])
me_inh_1.materials.append(mat_defaultwhite)
me_inh_1.use_remesh_preserve_volume = False
me_inh_1.use_remesh_preserve_attributes = False
me_inh_1.use_mirror_vertex_groups = False
me_inh_1.update()
me_fdbars = bpy.data.meshes.new('FDbars')
me_fdbars.from_pydata([(0.0, 0.02216, 6.9e-05), (0.0, -0.02216, 6.9e-05), (0.0, 0.0, 0.005167), (0.0, 0.02216, -0.002653), (0.0, -0.02216, -0.002653)], [], [(0, 2, 3), (4, 2, 1)])
me_fdbars.polygons.foreach_set('use_smooth', [True] * 2)
_uv = me_fdbars.uv_layers.new(name='colors.png')
_uv.uv.foreach_set('vector', [0.3062, 0.5734, 0.2869, 0.5832, 0.2676, 0.5734, 0.3062, 0.5734, 0.2869, 0.5832, 0.2676, 0.5734])
me_fdbars.materials.append(mat_defaultwhite)
me_fdbars.use_remesh_preserve_volume = False
me_fdbars.use_remesh_preserve_attributes = False
me_fdbars.use_mirror_vertex_groups = False
me_fdbars.update()
me_eadi_symbol = bpy.data.meshes.new('EADI.symbol')
me_eadi_symbol.from_pydata([(0.0, 0.02029, -0.001608), (0.0, -0.02029, -0.001608), (0.0, 0.0, 0.00559), (0.0, 0.006297, -0.001608), (0.0, -0.006297, -0.001608), (0.0, -0.006297, 0.00042), (0.0, 0.006297, 0.00042)], [], [(6, 0, 2), (1, 5, 2), (1, 4, 5), (5, 6, 2), (0, 6, 3)])
me_eadi_symbol.polygons.foreach_set('use_smooth', [True] * 5)
_uv = me_eadi_symbol.uv_layers.new(name='colors.png')
_uv.uv.foreach_set('vector', [0.939, 0.8738, 0.9512, 0.8709, 0.9332, 0.8826, 0.9151, 0.8709, 0.9273, 0.8738, 0.9332, 0.8826, 0.9151, 0.8709, 0.9273, 0.8709, 0.9273, 0.8738, 0.9273, 0.8738, 0.939, 0.8738, 0.9332, 0.8826, 0.9512, 0.8709, 0.939, 0.8738, 0.939, 0.8709])
me_eadi_symbol.materials.append(mat_defaultwhite)
me_eadi_symbol.use_remesh_preserve_volume = False
me_eadi_symbol.use_remesh_preserve_attributes = False
me_eadi_symbol.use_mirror_vertex_groups = False
me_eadi_symbol.update()
me_eadi_gyro = bpy.data.meshes.new('EADI.gyro')
me_eadi_gyro.from_pydata([(0.0, 0.03016, 0.03933), (0.0, 0.03016, -0.03933), (0.0, -0.03016, -0.03933), (0.0, -0.03016, 0.03933)], [], [(0, 3, 2, 1)])
me_eadi_gyro.polygons.foreach_set('use_smooth', [True] * 1)
_uv = me_eadi_gyro.uv_layers.new(name='ai.png')
_uv.uv.foreach_set('vector', [0.3646, 0.6486, 0.1352, 0.6486, 0.1352, 0.3496, 0.3646, 0.3496])
me_eadi_gyro.materials.append(mat_defaultwhite)
me_eadi_gyro.use_remesh_preserve_volume = False
me_eadi_gyro.use_remesh_preserve_attributes = False
me_eadi_gyro.use_mirror_vertex_groups = False
me_eadi_gyro.update()
me_dh100 = bpy.data.meshes.new('DH100')
me_dh100.from_pydata([(0.0, 0.001908, 0.002635), (0.0, 0.001908, -0.002636), (0.0, -0.001907, -0.002636), (0.0, -0.001907, 0.002635)], [], [(0, 3, 2, 1)])
me_dh100.polygons.foreach_set('use_smooth', [True] * 1)
_uv = me_dh100.uv_layers.new(name='colors.png')
_uv.uv.foreach_set('vector', [0.6256, 0.08817, 0.5963, 0.08817, 0.5963, 0.01501, 0.6256, 0.01501])
me_dh100.materials.append(mat_defaultwhite)
me_dh100.use_remesh_preserve_volume = False
me_dh100.use_remesh_preserve_attributes = False
me_dh100.use_mirror_vertex_groups = False
me_dh100.update()
me_dh10 = bpy.data.meshes.new('DH10')
me_dh10.from_pydata([(0.0, 0.001908, 0.002635), (0.0, 0.001908, -0.002636), (0.0, -0.001908, -0.002636), (0.0, -0.001908, 0.002635)], [], [(0, 3, 2, 1)])
me_dh10.polygons.foreach_set('use_smooth', [True] * 1)
_uv = me_dh10.uv_layers.new(name='colors.png')
_uv.uv.foreach_set('vector', [0.6252, 0.08763, 0.5965, 0.08763, 0.5965, 0.01733, 0.6252, 0.01733])
me_dh10.materials.append(mat_defaultwhite)
me_dh10.use_remesh_preserve_volume = False
me_dh10.use_remesh_preserve_attributes = False
me_dh10.use_mirror_vertex_groups = False
me_dh10.update()
me_dh1 = bpy.data.meshes.new('DH1')
me_dh1.from_pydata([(0.0, 0.001908, 0.002635), (0.0, 0.001908, -0.002636), (0.0, -0.001908, -0.002636), (0.0, -0.001908, 0.002635)], [], [(0, 3, 2, 1)])
me_dh1.polygons.foreach_set('use_smooth', [True] * 1)
_uv = me_dh1.uv_layers.new(name='colors.png')
_uv.uv.foreach_set('vector', [0.6254, 0.08739, 0.5955, 0.08739, 0.5955, 0.01613, 0.6254, 0.01613])
me_dh1.materials.append(mat_defaultwhite)
me_dh1.use_remesh_preserve_volume = False
me_dh1.use_remesh_preserve_attributes = False
me_dh1.use_mirror_vertex_groups = False
me_dh1.update()
me_dh = bpy.data.meshes.new('DH')
me_dh.from_pydata([(0.0, 0.004579, 0.002993), (0.0, 0.004579, -0.002993), (0.0, -0.004579, -0.002993), (0.0, -0.004579, 0.002993)], [], [(0, 3, 2, 1)])
me_dh.polygons.foreach_set('use_smooth', [True] * 1)
_uv = me_dh.uv_layers.new(name='colors.png')
_uv.uv.foreach_set('vector', [0.2928, 0.7701, 0.2701, 0.7701, 0.2701, 0.7427, 0.2928, 0.7427])
me_dh.materials.append(mat_defaultwhite)
me_dh.use_remesh_preserve_volume = False
me_dh.use_remesh_preserve_attributes = False
me_dh.use_mirror_vertex_groups = False
me_dh.update()
me_alttape2 = bpy.data.meshes.new('Alttape2')
me_alttape2.from_pydata([(0.0, 0.01305, 0.04139), (0.0, 0.01305, -0.04139), (0.0, -0.01305, -0.04139), (0.0, -0.01305, 0.04139)], [], [(0, 3, 2, 1)])
me_alttape2.polygons.foreach_set('use_smooth', [True] * 1)
_uv = me_alttape2.uv_layers.new(name='alt-tape.png')
_uv.uv.foreach_set('vector', [0.4359, 0.07666, 0.09388, 0.07666, 0.09388, 0.007204, 0.4359, 0.007204])
me_alttape2.materials.append(mat_defaultwhite)
me_alttape2.use_remesh_preserve_volume = False
me_alttape2.use_remesh_preserve_attributes = False
me_alttape2.use_mirror_vertex_groups = False
me_alttape2.update()
me_alttape1 = bpy.data.meshes.new('Alttape1')
me_alttape1.from_pydata([(0.0, 0.01305, 0.04139), (0.0, 0.01305, -0.04139), (0.0, -0.01305, -0.04139), (0.0, -0.01305, 0.04139)], [], [(0, 3, 2, 1)])
me_alttape1.polygons.foreach_set('use_smooth', [True] * 1)
_uv = me_alttape1.uv_layers.new(name='alt-tape.png')
_uv.uv.foreach_set('vector', [0.8359, 0.07666, 0.4939, 0.07666, 0.4939, 0.007204, 0.8359, 0.007204])
me_alttape1.materials.append(mat_defaultwhite)
me_alttape1.use_remesh_preserve_volume = False
me_alttape1.use_remesh_preserve_attributes = False
me_alttape1.use_mirror_vertex_groups = False
me_alttape1.update()
me_asiribbon = bpy.data.meshes.new('ASIribbon')
me_asiribbon.from_pydata([(0.0, 0.01157, 0.03702), (0.0, 0.01157, -0.03702), (0.0, -0.01158, -0.03702), (0.0, -0.01158, 0.03702)], [], [(0, 3, 2, 1)])
me_asiribbon.polygons.foreach_set('use_smooth', [True] * 1)
_uv = me_asiribbon.uv_layers.new(name='colors.png')
_uv.uv.foreach_set('vector', [0.06051, 0.4462, 0.01884, 0.4462, 0.01884, 0.2028, 0.06051, 0.2028])
me_asiribbon.materials.append(mat_defaultwhite)
me_asiribbon.use_remesh_preserve_volume = False
me_asiribbon.use_remesh_preserve_attributes = False
me_asiribbon.use_mirror_vertex_groups = False
me_asiribbon.update()
me_asi_100 = bpy.data.meshes.new('ASI.100')
me_asi_100.from_pydata([(0.0, 0.00356, 0.005404), (0.0, 0.00356, -0.005404), (0.0, -0.00356, -0.005404), (0.0, -0.00356, 0.005404)], [], [(0, 3, 2, 1)])
me_asi_100.polygons.foreach_set('use_smooth', [True] * 1)
_uv = me_asi_100.uv_layers.new(name='colors.png')
_uv.uv.foreach_set('vector', [0.559, 0.09023, 0.5337, 0.09023, 0.5337, 0.01538, 0.559, 0.01538])
me_asi_100.materials.append(mat_defaultwhite)
me_asi_100.use_remesh_preserve_volume = False
me_asi_100.use_remesh_preserve_attributes = False
me_asi_100.use_mirror_vertex_groups = False
me_asi_100.update()
me_asi_10 = bpy.data.meshes.new('ASI.10')
me_asi_10.from_pydata([(0.0, 0.00356, 0.005404), (0.0, 0.00356, -0.005404), (0.0, -0.00356, -0.005404), (0.0, -0.00356, 0.005404)], [], [(0, 3, 2, 1)])
me_asi_10.polygons.foreach_set('use_smooth', [True] * 1)
_uv = me_asi_10.uv_layers.new(name='colors.png')
_uv.uv.foreach_set('vector', [0.5587, 0.08945, 0.5334, 0.08945, 0.5334, 0.01572, 0.5587, 0.01572])
me_asi_10.materials.append(mat_defaultwhite)
me_asi_10.use_remesh_preserve_volume = False
me_asi_10.use_remesh_preserve_attributes = False
me_asi_10.use_mirror_vertex_groups = False
me_asi_10.update()
me_asi_1 = bpy.data.meshes.new('ASI.1')
me_asi_1.from_pydata([(0.0, 0.00356, 0.005404), (0.0, 0.00356, -0.005404), (0.0, -0.00356, -0.005404), (0.0, -0.00356, 0.005404)], [], [(0, 3, 2, 1)])
me_asi_1.polygons.foreach_set('use_smooth', [True] * 1)
_uv = me_asi_1.uv_layers.new(name='colors.png')
_uv.uv.foreach_set('vector', [0.5588, 0.08945, 0.5335, 0.08945, 0.5335, 0.01603, 0.5588, 0.01603])
me_asi_1.materials.append(mat_defaultwhite)
me_asi_1.use_remesh_preserve_volume = False
me_asi_1.use_remesh_preserve_attributes = False
me_asi_1.use_mirror_vertex_groups = False
me_asi_1.update()
me_alt_10000 = bpy.data.meshes.new('ALT.10000')
me_alt_10000.from_pydata([(0.0, 0.002052, 0.003859), (0.0, 0.002052, -0.003859), (0.0, -0.002052, -0.003859), (0.0, -0.002052, 0.003859)], [], [(0, 3, 2, 1)])
me_alt_10000.polygons.foreach_set('use_smooth', [True] * 1)
_uv = me_alt_10000.uv_layers.new(name='colors.png')
_uv.uv.foreach_set('vector', [0.5587, 0.08779, 0.5336, 0.08779, 0.5336, 0.01812, 0.5587, 0.01812])
me_alt_10000.materials.append(mat_defaultwhite)
me_alt_10000.use_remesh_preserve_volume = False
me_alt_10000.use_remesh_preserve_attributes = False
me_alt_10000.use_mirror_vertex_groups = False
me_alt_10000.update()
me_alt_1000 = bpy.data.meshes.new('ALT.1000')
me_alt_1000.from_pydata([(0.0, 0.002052, 0.003859), (0.0, 0.002052, -0.003859), (0.0, -0.002052, -0.003859), (0.0, -0.002052, 0.003859)], [], [(0, 3, 2, 1)])
me_alt_1000.polygons.foreach_set('use_smooth', [True] * 1)
_uv = me_alt_1000.uv_layers.new(name='colors.png')
_uv.uv.foreach_set('vector', [0.5588, 0.08836, 0.5335, 0.08836, 0.5335, 0.01688, 0.5588, 0.01688])
me_alt_1000.materials.append(mat_defaultwhite)
me_alt_1000.use_remesh_preserve_volume = False
me_alt_1000.use_remesh_preserve_attributes = False
me_alt_1000.use_mirror_vertex_groups = False
me_alt_1000.update()
me_alt_100 = bpy.data.meshes.new('ALT.100')
me_alt_100.from_pydata([(0.0, 0.002052, 0.003859), (0.0, 0.002052, -0.003859), (0.0, -0.002052, -0.003859), (0.0, -0.002052, 0.003859)], [], [(0, 3, 2, 1)])
me_alt_100.polygons.foreach_set('use_smooth', [True] * 1)
_uv = me_alt_100.uv_layers.new(name='colors.png')
_uv.uv.foreach_set('vector', [0.5593, 0.08885, 0.5332, 0.08885, 0.5332, 0.01702, 0.5593, 0.01702])
me_alt_100.materials.append(mat_defaultwhite)
me_alt_100.use_remesh_preserve_volume = False
me_alt_100.use_remesh_preserve_attributes = False
me_alt_100.use_mirror_vertex_groups = False
me_alt_100.update()
me_alt_10 = bpy.data.meshes.new('ALT.10')
me_alt_10.from_pydata([(0.0, 0.002051, 0.003859), (0.0, 0.002051, -0.003859), (0.0, -0.002052, -0.003859), (0.0, -0.002052, 0.003859)], [], [(0, 3, 2, 1)])
me_alt_10.polygons.foreach_set('use_smooth', [True] * 1)
_uv = me_alt_10.uv_layers.new(name='colors.png')
_uv.uv.foreach_set('vector', [0.5593, 0.08861, 0.5335, 0.08861, 0.5335, 0.01727, 0.5593, 0.01727])
me_alt_10.materials.append(mat_defaultwhite)
me_alt_10.use_remesh_preserve_volume = False
me_alt_10.use_remesh_preserve_attributes = False
me_alt_10.use_mirror_vertex_groups = False
me_alt_10.update()
me_alt_1 = bpy.data.meshes.new('ALT.1')
me_alt_1.from_pydata([(0.0, 0.001587, 0.002525), (0.0, 0.001587, -0.002525), (0.0, -0.001588, -0.002525), (0.0, -0.001588, 0.002525)], [], [(0, 3, 2, 1)])
me_alt_1.polygons.foreach_set('use_smooth', [True] * 1)
_uv = me_alt_1.uv_layers.new(name='colors.png')
_uv.uv.foreach_set('vector', [0.5582, 0.08612, 0.5337, 0.08612, 0.5337, 0.01925, 0.5582, 0.01925])
me_alt_1.materials.append(mat_defaultwhite)
me_alt_1.use_remesh_preserve_volume = False
me_alt_1.use_remesh_preserve_attributes = False
me_alt_1.use_mirror_vertex_groups = False
me_alt_1.update()

# ---- objects
ob_eadi_button = bpy.data.objects.new('EADI-Button', me_eadi_button)
ob_ehsi_button = bpy.data.objects.new('EHSI-Button', me_ehsi_button)
ob_buttons = bpy.data.objects.new('buttons', me_buttons)
ob_fond = bpy.data.objects.new('fond', me_fond)
ob_ecran = bpy.data.objects.new('ecran', me_ecran)
ob_ehsi_vsi = bpy.data.objects.new('EHSI.vsi', me_ehsi_vsi)
ob_ehsi_ticks = bpy.data.objects.new('EHSI.ticks', me_ehsi_ticks)
ob_ehsi_hdg3 = bpy.data.objects.new('EHSI.hdg3', me_ehsi_hdg3)
ob_ehsi_hdg2 = bpy.data.objects.new('EHSI.hdg2', me_ehsi_hdg2)
ob_ehsi_hdg1 = bpy.data.objects.new('EHSI.hdg1', me_ehsi_hdg1)
ob_ehsi_hdg_bug = bpy.data.objects.new('EHSI.hdg-bug', me_ehsi_hdg_bug)
ob_ehsi_gspd = bpy.data.objects.new('EHSI.gspd', me_ehsi_gspd)
ob_ehsi_gsp3 = bpy.data.objects.new('EHSI.gsp3', me_ehsi_gsp2)
ob_ehsi_gsp2 = bpy.data.objects.new('EHSI.gsp2', me_ehsi_gsp2_001)
ob_ehsi_gsp1 = bpy.data.objects.new('EHSI.gsp1', me_ehsi_gsp1)
ob_ehsi_crsneedle_1 = bpy.data.objects.new('EHSI.crsneedle.1', me_ehsi_crsneedle_1)
ob_ehsi_crsneedle = bpy.data.objects.new('EHSI.crsneedle', me_ehsi_crsneedle)
ob_ehsi_crs3 = bpy.data.objects.new('EHSI.crs3', me_ehsi_crs3)
ob_ehsi_crs2 = bpy.data.objects.new('EHSI.crs2', me_ehsi_crs2)
ob_ehsi_crs1 = bpy.data.objects.new('EHSI.crs1', me_ehsi_crs1)
ob_ehsi_hdg = bpy.data.objects.new('EHSI.hdg', me_ehsi_hdg)
ob_ehsi_crs = bpy.data.objects.new('EHSI.crs', me_ehsi_crs)
ob_ehsi_compass = bpy.data.objects.new('EHSI.compass', me_ehsi_compass)
ob_vs_ind = bpy.data.objects.new('vs.ind', me_vs_ind)
ob_pointer = bpy.data.objects.new('pointer', me_pointer)
ob_nav_ind = bpy.data.objects.new('nav.ind', me_nav_ind)
ob_hdg_ind = bpy.data.objects.new('hdg.ind', me_hdg_ind)
ob_background = bpy.data.objects.new('background', me_background)
ob_alt_ind = bpy.data.objects.new('alt.ind', me_alt_ind)
ob_loc_needle = bpy.data.objects.new('LOC.needle', me_loc_needle)
ob_inh_dec = bpy.data.objects.new('INH.dec', me_inh_dec)
ob_inh_4 = bpy.data.objects.new('INH.4', me_inh_4)
ob_inh_3 = bpy.data.objects.new('INH.3', me_inh_3)
ob_inh_2 = bpy.data.objects.new('INH.2', me_inh_2)
ob_inh_1 = bpy.data.objects.new('INH.1', me_inh_1)
ob_fdbars = bpy.data.objects.new('FDbars', me_fdbars)
ob_eadi_symbol = bpy.data.objects.new('EADI.symbol', me_eadi_symbol)
ob_eadi_gyro = bpy.data.objects.new('EADI.gyro', me_eadi_gyro)
ob_dh100 = bpy.data.objects.new('DH100', me_dh100)
ob_dh10 = bpy.data.objects.new('DH10', me_dh10)
ob_dh1 = bpy.data.objects.new('DH1', me_dh1)
ob_dh = bpy.data.objects.new('DH', me_dh)
ob_alttape2 = bpy.data.objects.new('Alttape2', me_alttape2)
ob_alttape1 = bpy.data.objects.new('Alttape1', me_alttape1)
ob_asiribbon = bpy.data.objects.new('ASIribbon', me_asiribbon)
ob_asi_100 = bpy.data.objects.new('ASI.100', me_asi_100)
ob_asi_10 = bpy.data.objects.new('ASI.10', me_asi_10)
ob_asi_1 = bpy.data.objects.new('ASI.1', me_asi_1)
ob_alt_10000 = bpy.data.objects.new('ALT.10000', me_alt_10000)
ob_alt_1000 = bpy.data.objects.new('ALT.1000', me_alt_1000)
ob_alt_100 = bpy.data.objects.new('ALT.100', me_alt_100)
ob_alt_10 = bpy.data.objects.new('ALT.10', me_alt_10)
ob_alt_1 = bpy.data.objects.new('ALT.1', me_alt_1)

# ---- transforms, parenting, visibility, modifiers, constraints
ob_eadi_button.location = (2.866e-05, 0.0, 0.06595)
ob_eadi_button.scale = (0.002129, 0.00855, 0.005438)
ob_eadi_button.lineart.crease_threshold = 0.0
ob_ehsi_button.location = (2.866e-05, 0.0, 0.06595)
ob_ehsi_button.scale = (0.002129, 0.00855, 0.005438)
ob_ehsi_button.lineart.crease_threshold = 0.0
ob_buttons.location = (2.866e-05, 0.0, 0.06595)
ob_buttons.scale = (0.002129, 0.00855, 0.005438)
ob_buttons.lineart.crease_threshold = 0.0
ob_fond.location = (0.0, 0.0, 0.0)
ob_fond.lineart.crease_threshold = 0.0
_m = ob_fond.modifiers.new('Auto Smooth', 'NODES')
_m.node_group = ng_auto_smooth
_gi = [s.identifier for s in ng_auto_smooth.interface.items_tree if s.item_type == 'SOCKET' and s.in_out == 'INPUT']
_m[_gi[1]] = 0.5236  # Angle
ob_ecran.location = (0.0, 0.0, 0.0)
ob_ecran.lineart.crease_threshold = 0.0
_m = ob_ecran.modifiers.new('Auto Smooth', 'NODES')
_m.node_group = ng_auto_smooth
_gi = [s.identifier for s in ng_auto_smooth.interface.items_tree if s.item_type == 'SOCKET' and s.in_out == 'INPUT']
_m[_gi[1]] = 0.5236  # Angle
ob_ehsi_vsi.location = (-0.0008002, 5.553e-10, -0.004133)
ob_ehsi_vsi.scale = (3.237e-05, 1.0, 1.0)
ob_ehsi_vsi.lineart.crease_threshold = 0.0
_m = ob_ehsi_vsi.modifiers.new('Auto Smooth', 'NODES')
_m.node_group = ng_auto_smooth
_gi = [s.identifier for s in ng_auto_smooth.interface.items_tree if s.item_type == 'SOCKET' and s.in_out == 'INPUT']
_m[_gi[1]] = 0.5236  # Angle
ob_ehsi_ticks.location = (-0.00132, 5.553e-10, -0.004133)
ob_ehsi_ticks.scale = (3.237e-05, 1.0, 1.0)
ob_ehsi_ticks.lineart.crease_threshold = 0.0
_m = ob_ehsi_ticks.modifiers.new('Auto Smooth', 'NODES')
_m.node_group = ng_auto_smooth
_gi = [s.identifier for s in ng_auto_smooth.interface.items_tree if s.item_type == 'SOCKET' and s.in_out == 'INPUT']
_m[_gi[1]] = 0.5236  # Angle
ob_ehsi_hdg3.location = (-0.001018, 5.553e-10, -0.004133)
ob_ehsi_hdg3.scale = (3.237e-05, 1.0, 1.0)
ob_ehsi_hdg3.lineart.crease_threshold = 0.0
_m = ob_ehsi_hdg3.modifiers.new('Auto Smooth', 'NODES')
_m.node_group = ng_auto_smooth
_gi = [s.identifier for s in ng_auto_smooth.interface.items_tree if s.item_type == 'SOCKET' and s.in_out == 'INPUT']
_m[_gi[1]] = 0.5236  # Angle
ob_ehsi_hdg2.location = (-0.001018, 5.553e-10, -0.004133)
ob_ehsi_hdg2.scale = (3.237e-05, 1.0, 1.0)
ob_ehsi_hdg2.lineart.crease_threshold = 0.0
_m = ob_ehsi_hdg2.modifiers.new('Auto Smooth', 'NODES')
_m.node_group = ng_auto_smooth
_gi = [s.identifier for s in ng_auto_smooth.interface.items_tree if s.item_type == 'SOCKET' and s.in_out == 'INPUT']
_m[_gi[1]] = 0.5236  # Angle
ob_ehsi_hdg1.location = (-0.001018, 5.553e-10, -0.004133)
ob_ehsi_hdg1.scale = (3.237e-05, 1.0, 1.0)
ob_ehsi_hdg1.lineart.crease_threshold = 0.0
_m = ob_ehsi_hdg1.modifiers.new('Auto Smooth', 'NODES')
_m.node_group = ng_auto_smooth
_gi = [s.identifier for s in ng_auto_smooth.interface.items_tree if s.item_type == 'SOCKET' and s.in_out == 'INPUT']
_m[_gi[1]] = 0.5236  # Angle
ob_ehsi_hdg_bug.location = (-0.0008101, 5.553e-10, -0.004133)
ob_ehsi_hdg_bug.scale = (3.237e-05, 1.0, 1.0)
ob_ehsi_hdg_bug.lineart.crease_threshold = 0.0
_m = ob_ehsi_hdg_bug.modifiers.new('Auto Smooth', 'NODES')
_m.node_group = ng_auto_smooth
_gi = [s.identifier for s in ng_auto_smooth.interface.items_tree if s.item_type == 'SOCKET' and s.in_out == 'INPUT']
_m[_gi[1]] = 0.5236  # Angle
ob_ehsi_gspd.location = (-0.00132, 5.553e-10, -0.004133)
ob_ehsi_gspd.scale = (3.237e-05, 1.0, 1.0)
ob_ehsi_gspd.lineart.crease_threshold = 0.0
_m = ob_ehsi_gspd.modifiers.new('Auto Smooth', 'NODES')
_m.node_group = ng_auto_smooth
_gi = [s.identifier for s in ng_auto_smooth.interface.items_tree if s.item_type == 'SOCKET' and s.in_out == 'INPUT']
_m[_gi[1]] = 0.5236  # Angle
ob_ehsi_gsp3.location = (-0.00132, 5.553e-10, -0.004133)
ob_ehsi_gsp3.scale = (3.237e-05, 1.0, 1.0)
ob_ehsi_gsp3.lineart.crease_threshold = 0.0
_m = ob_ehsi_gsp3.modifiers.new('Auto Smooth', 'NODES')
_m.node_group = ng_auto_smooth
_gi = [s.identifier for s in ng_auto_smooth.interface.items_tree if s.item_type == 'SOCKET' and s.in_out == 'INPUT']
_m[_gi[1]] = 0.5236  # Angle
ob_ehsi_gsp2.location = (-0.00132, 5.553e-10, -0.004133)
ob_ehsi_gsp2.scale = (3.237e-05, 1.0, 1.0)
ob_ehsi_gsp2.lineart.crease_threshold = 0.0
_m = ob_ehsi_gsp2.modifiers.new('Auto Smooth', 'NODES')
_m.node_group = ng_auto_smooth
_gi = [s.identifier for s in ng_auto_smooth.interface.items_tree if s.item_type == 'SOCKET' and s.in_out == 'INPUT']
_m[_gi[1]] = 0.5236  # Angle
ob_ehsi_gsp1.location = (-0.00132, 5.553e-10, -0.004133)
ob_ehsi_gsp1.scale = (3.237e-05, 1.0, 1.0)
ob_ehsi_gsp1.lineart.crease_threshold = 0.0
_m = ob_ehsi_gsp1.modifiers.new('Auto Smooth', 'NODES')
_m.node_group = ng_auto_smooth
_gi = [s.identifier for s in ng_auto_smooth.interface.items_tree if s.item_type == 'SOCKET' and s.in_out == 'INPUT']
_m[_gi[1]] = 0.5236  # Angle
ob_ehsi_crsneedle_1.location = (-0.0001644, 5.553e-10, -0.004133)
ob_ehsi_crsneedle_1.scale = (3.237e-05, 1.0, 1.0)
ob_ehsi_crsneedle_1.lineart.crease_threshold = 0.0
_m = ob_ehsi_crsneedle_1.modifiers.new('Auto Smooth', 'NODES')
_m.node_group = ng_auto_smooth
_gi = [s.identifier for s in ng_auto_smooth.interface.items_tree if s.item_type == 'SOCKET' and s.in_out == 'INPUT']
_m[_gi[1]] = 0.5236  # Angle
ob_ehsi_crsneedle.location = (-0.0005137, 5.553e-10, -0.004133)
ob_ehsi_crsneedle.scale = (3.237e-05, 1.0, 1.0)
ob_ehsi_crsneedle.lineart.crease_threshold = 0.0
_m = ob_ehsi_crsneedle.modifiers.new('Auto Smooth', 'NODES')
_m.node_group = ng_auto_smooth
_gi = [s.identifier for s in ng_auto_smooth.interface.items_tree if s.item_type == 'SOCKET' and s.in_out == 'INPUT']
_m[_gi[1]] = 0.5236  # Angle
ob_ehsi_crs3.location = (-0.00132, 5.553e-10, -0.004133)
ob_ehsi_crs3.scale = (3.237e-05, 1.0, 1.0)
ob_ehsi_crs3.lineart.crease_threshold = 0.0
_m = ob_ehsi_crs3.modifiers.new('Auto Smooth', 'NODES')
_m.node_group = ng_auto_smooth
_gi = [s.identifier for s in ng_auto_smooth.interface.items_tree if s.item_type == 'SOCKET' and s.in_out == 'INPUT']
_m[_gi[1]] = 0.5236  # Angle
ob_ehsi_crs2.location = (-0.00132, 5.553e-10, -0.004133)
ob_ehsi_crs2.scale = (3.237e-05, 1.0, 1.0)
ob_ehsi_crs2.lineart.crease_threshold = 0.0
_m = ob_ehsi_crs2.modifiers.new('Auto Smooth', 'NODES')
_m.node_group = ng_auto_smooth
_gi = [s.identifier for s in ng_auto_smooth.interface.items_tree if s.item_type == 'SOCKET' and s.in_out == 'INPUT']
_m[_gi[1]] = 0.5236  # Angle
ob_ehsi_crs1.location = (-0.00132, 5.553e-10, -0.004133)
ob_ehsi_crs1.scale = (3.237e-05, 1.0, 1.0)
ob_ehsi_crs1.lineart.crease_threshold = 0.0
_m = ob_ehsi_crs1.modifiers.new('Auto Smooth', 'NODES')
_m.node_group = ng_auto_smooth
_gi = [s.identifier for s in ng_auto_smooth.interface.items_tree if s.item_type == 'SOCKET' and s.in_out == 'INPUT']
_m[_gi[1]] = 0.5236  # Angle
ob_ehsi_hdg.location = (-0.001018, 5.553e-10, -0.004133)
ob_ehsi_hdg.scale = (3.237e-05, 1.0, 1.0)
ob_ehsi_hdg.lineart.crease_threshold = 0.0
_m = ob_ehsi_hdg.modifiers.new('Auto Smooth', 'NODES')
_m.node_group = ng_auto_smooth
_gi = [s.identifier for s in ng_auto_smooth.interface.items_tree if s.item_type == 'SOCKET' and s.in_out == 'INPUT']
_m[_gi[1]] = 0.5236  # Angle
ob_ehsi_crs.location = (-0.00132, 5.553e-10, -0.004133)
ob_ehsi_crs.scale = (3.237e-05, 1.0, 1.0)
ob_ehsi_crs.lineart.crease_threshold = 0.0
_m = ob_ehsi_crs.modifiers.new('Auto Smooth', 'NODES')
_m.node_group = ng_auto_smooth
_gi = [s.identifier for s in ng_auto_smooth.interface.items_tree if s.item_type == 'SOCKET' and s.in_out == 'INPUT']
_m[_gi[1]] = 0.5236  # Angle
ob_ehsi_compass.location = (-0.001109, 5.553e-10, -0.004133)
ob_ehsi_compass.scale = (3.237e-05, 1.0, 1.0)
ob_ehsi_compass.lineart.crease_threshold = 0.0
_m = ob_ehsi_compass.modifiers.new('Auto Smooth', 'NODES')
_m.node_group = ng_auto_smooth
_gi = [s.identifier for s in ng_auto_smooth.interface.items_tree if s.item_type == 'SOCKET' and s.in_out == 'INPUT']
_m[_gi[1]] = 0.5236  # Angle
ob_vs_ind.location = (0.0, 0.01515, 0.04638)
ob_vs_ind.lineart.crease_threshold = 0.0
_m = ob_vs_ind.modifiers.new('Auto Smooth', 'NODES')
_m.node_group = ng_auto_smooth
_gi = [s.identifier for s in ng_auto_smooth.interface.items_tree if s.item_type == 'SOCKET' and s.in_out == 'INPUT']
_m[_gi[1]] = 0.5236  # Angle
ob_pointer.location = (0.000207, 0.000419, 0.03503)
ob_pointer.lineart.crease_threshold = 0.0
_m = ob_pointer.modifiers.new('Auto Smooth', 'NODES')
_m.node_group = ng_auto_smooth
_gi = [s.identifier for s in ng_auto_smooth.interface.items_tree if s.item_type == 'SOCKET' and s.in_out == 'INPUT']
_m[_gi[1]] = 0.5236  # Angle
ob_nav_ind.location = (0.000293, -0.01448, 0.04638)
ob_nav_ind.lineart.crease_threshold = 0.0
_m = ob_nav_ind.modifiers.new('Auto Smooth', 'NODES')
_m.node_group = ng_auto_smooth
_gi = [s.identifier for s in ng_auto_smooth.interface.items_tree if s.item_type == 'SOCKET' and s.in_out == 'INPUT']
_m[_gi[1]] = 0.5236  # Angle
ob_hdg_ind.location = (0.0, -0.01448, 0.04638)
ob_hdg_ind.lineart.crease_threshold = 0.0
_m = ob_hdg_ind.modifiers.new('Auto Smooth', 'NODES')
_m.node_group = ng_auto_smooth
_gi = [s.identifier for s in ng_auto_smooth.interface.items_tree if s.item_type == 'SOCKET' and s.in_out == 'INPUT']
_m[_gi[1]] = 0.5236  # Angle
ob_background.location = (0.0, -0.002649, 0.001599)
ob_background.lineart.crease_threshold = 0.0
_m = ob_background.modifiers.new('Auto Smooth', 'NODES')
_m.node_group = ng_auto_smooth
_gi = [s.identifier for s in ng_auto_smooth.interface.items_tree if s.item_type == 'SOCKET' and s.in_out == 'INPUT']
_m[_gi[1]] = 0.5236  # Angle
ob_alt_ind.location = (0.000293, 0.01515, 0.04638)
ob_alt_ind.lineart.crease_threshold = 0.0
_m = ob_alt_ind.modifiers.new('Auto Smooth', 'NODES')
_m.node_group = ng_auto_smooth
_gi = [s.identifier for s in ng_auto_smooth.interface.items_tree if s.item_type == 'SOCKET' and s.in_out == 'INPUT']
_m[_gi[1]] = 0.5236  # Angle
ob_loc_needle.location = (0.000608, -0.00031, -0.03784)
ob_loc_needle.lineart.crease_threshold = 0.0
_m = ob_loc_needle.modifiers.new('Auto Smooth', 'NODES')
_m.node_group = ng_auto_smooth
_gi = [s.identifier for s in ng_auto_smooth.interface.items_tree if s.item_type == 'SOCKET' and s.in_out == 'INPUT']
_m[_gi[1]] = 0.5236  # Angle
ob_inh_dec.location = (0.000283, 0.04734, -0.04699)
ob_inh_dec.lineart.crease_threshold = 0.0
_m = ob_inh_dec.modifiers.new('Auto Smooth', 'NODES')
_m.node_group = ng_auto_smooth
_gi = [s.identifier for s in ng_auto_smooth.interface.items_tree if s.item_type == 'SOCKET' and s.in_out == 'INPUT']
_m[_gi[1]] = 0.5236  # Angle
ob_inh_4.location = (0.000283, 0.05352, -0.04567)
ob_inh_4.lineart.crease_threshold = 0.0
_m = ob_inh_4.modifiers.new('Auto Smooth', 'NODES')
_m.node_group = ng_auto_smooth
_gi = [s.identifier for s in ng_auto_smooth.interface.items_tree if s.item_type == 'SOCKET' and s.in_out == 'INPUT']
_m[_gi[1]] = 0.5236  # Angle
ob_inh_3.location = (0.000283, 0.04964, -0.04567)
ob_inh_3.lineart.crease_threshold = 0.0
_m = ob_inh_3.modifiers.new('Auto Smooth', 'NODES')
_m.node_group = ng_auto_smooth
_gi = [s.identifier for s in ng_auto_smooth.interface.items_tree if s.item_type == 'SOCKET' and s.in_out == 'INPUT']
_m[_gi[1]] = 0.5236  # Angle
ob_inh_2.location = (0.000283, 0.04516, -0.04567)
ob_inh_2.lineart.crease_threshold = 0.0
_m = ob_inh_2.modifiers.new('Auto Smooth', 'NODES')
_m.node_group = ng_auto_smooth
_gi = [s.identifier for s in ng_auto_smooth.interface.items_tree if s.item_type == 'SOCKET' and s.in_out == 'INPUT']
_m[_gi[1]] = 0.5236  # Angle
ob_inh_1.location = (0.000283, 0.04126, -0.04567)
ob_inh_1.lineart.crease_threshold = 0.0
_m = ob_inh_1.modifiers.new('Auto Smooth', 'NODES')
_m.node_group = ng_auto_smooth
_gi = [s.identifier for s in ng_auto_smooth.interface.items_tree if s.item_type == 'SOCKET' and s.in_out == 'INPUT']
_m[_gi[1]] = 0.5236  # Angle
ob_fdbars.location = (-0.00025, 7e-06, -0.003393)
ob_fdbars.lineart.crease_threshold = 0.0
_m = ob_fdbars.modifiers.new('Auto Smooth', 'NODES')
_m.node_group = ng_auto_smooth
_gi = [s.identifier for s in ng_auto_smooth.interface.items_tree if s.item_type == 'SOCKET' and s.in_out == 'INPUT']
_m[_gi[1]] = 0.5236  # Angle
ob_eadi_symbol.location = (-0.00025, 2.7e-05, -0.003901)
ob_eadi_symbol.lineart.crease_threshold = 0.0
_m = ob_eadi_symbol.modifiers.new('Auto Smooth', 'NODES')
_m.node_group = ng_auto_smooth
_gi = [s.identifier for s in ng_auto_smooth.interface.items_tree if s.item_type == 'SOCKET' and s.in_out == 'INPUT']
_m[_gi[1]] = 0.5236  # Angle
ob_eadi_gyro.location = (-0.000397, 1e-06, 0.001789)
ob_eadi_gyro.lineart.crease_threshold = 0.0
_m = ob_eadi_gyro.modifiers.new('Auto Smooth', 'NODES')
_m.node_group = ng_auto_smooth
_gi = [s.identifier for s in ng_auto_smooth.interface.items_tree if s.item_type == 'SOCKET' and s.in_out == 'INPUT']
_m[_gi[1]] = 0.5236  # Angle
ob_dh100.location = (0.000283, -0.04515, -0.04567)
ob_dh100.lineart.crease_threshold = 0.0
_m = ob_dh100.modifiers.new('Auto Smooth', 'NODES')
_m.node_group = ng_auto_smooth
_gi = [s.identifier for s in ng_auto_smooth.interface.items_tree if s.item_type == 'SOCKET' and s.in_out == 'INPUT']
_m[_gi[1]] = 0.5236  # Angle
ob_dh10.location = (0.000283, -0.0412, -0.04567)
ob_dh10.lineart.crease_threshold = 0.0
_m = ob_dh10.modifiers.new('Auto Smooth', 'NODES')
_m.node_group = ng_auto_smooth
_gi = [s.identifier for s in ng_auto_smooth.interface.items_tree if s.item_type == 'SOCKET' and s.in_out == 'INPUT']
_m[_gi[1]] = 0.5236  # Angle
ob_dh1.location = (0.000283, -0.0373, -0.04567)
ob_dh1.lineart.crease_threshold = 0.0
_m = ob_dh1.modifiers.new('Auto Smooth', 'NODES')
_m.node_group = ng_auto_smooth
_gi = [s.identifier for s in ng_auto_smooth.interface.items_tree if s.item_type == 'SOCKET' and s.in_out == 'INPUT']
_m[_gi[1]] = 0.5236  # Angle
ob_dh.location = (0.000283, -0.05183, -0.04579)
ob_dh.lineart.crease_threshold = 0.0
_m = ob_dh.modifiers.new('Auto Smooth', 'NODES')
_m.node_group = ng_auto_smooth
_gi = [s.identifier for s in ng_auto_smooth.interface.items_tree if s.item_type == 'SOCKET' and s.in_out == 'INPUT']
_m[_gi[1]] = 0.5236  # Angle
ob_alttape2.location = (-0.000406, 0.04859, -0.001428)
ob_alttape2.lineart.crease_threshold = 0.0
_m = ob_alttape2.modifiers.new('Auto Smooth', 'NODES')
_m.node_group = ng_auto_smooth
_gi = [s.identifier for s in ng_auto_smooth.interface.items_tree if s.item_type == 'SOCKET' and s.in_out == 'INPUT']
_m[_gi[1]] = 0.5236  # Angle
ob_alttape1.location = (-0.000158, 0.04859, -0.001428)
ob_alttape1.lineart.crease_threshold = 0.0
_m = ob_alttape1.modifiers.new('Auto Smooth', 'NODES')
_m.node_group = ng_auto_smooth
_gi = [s.identifier for s in ng_auto_smooth.interface.items_tree if s.item_type == 'SOCKET' and s.in_out == 'INPUT']
_m[_gi[1]] = 0.5236  # Angle
ob_asiribbon.location = (-0.000249, -0.04347, 0.005874)
ob_asiribbon.lineart.crease_threshold = 0.0
_m = ob_asiribbon.modifiers.new('Auto Smooth', 'NODES')
_m.node_group = ng_auto_smooth
_gi = [s.identifier for s in ng_auto_smooth.interface.items_tree if s.item_type == 'SOCKET' and s.in_out == 'INPUT']
_m[_gi[1]] = 0.5236  # Angle
ob_asi_100.location = (0.00022, -0.05747, 0.001849)
ob_asi_100.lineart.crease_threshold = 0.0
_m = ob_asi_100.modifiers.new('Auto Smooth', 'NODES')
_m.node_group = ng_auto_smooth
_gi = [s.identifier for s in ng_auto_smooth.interface.items_tree if s.item_type == 'SOCKET' and s.in_out == 'INPUT']
_m[_gi[1]] = 0.5236  # Angle
ob_asi_10.location = (0.00022, -0.05031, 0.001849)
ob_asi_10.lineart.crease_threshold = 0.0
_m = ob_asi_10.modifiers.new('Auto Smooth', 'NODES')
_m.node_group = ng_auto_smooth
_gi = [s.identifier for s in ng_auto_smooth.interface.items_tree if s.item_type == 'SOCKET' and s.in_out == 'INPUT']
_m[_gi[1]] = 0.5236  # Angle
ob_asi_1.location = (0.00022, -0.04315, 0.001849)
ob_asi_1.lineart.crease_threshold = 0.0
_m = ob_asi_1.modifiers.new('Auto Smooth', 'NODES')
_m.node_group = ng_auto_smooth
_gi = [s.identifier for s in ng_auto_smooth.interface.items_tree if s.item_type == 'SOCKET' and s.in_out == 'INPUT']
_m[_gi[1]] = 0.5236  # Angle
ob_alt_10000.location = (0.00022, 0.03687, 0.001834)
ob_alt_10000.lineart.crease_threshold = 0.0
_m = ob_alt_10000.modifiers.new('Auto Smooth', 'NODES')
_m.node_group = ng_auto_smooth
_gi = [s.identifier for s in ng_auto_smooth.interface.items_tree if s.item_type == 'SOCKET' and s.in_out == 'INPUT']
_m[_gi[1]] = 0.5236  # Angle
ob_alt_1000.location = (0.00022, 0.04101, 0.001834)
ob_alt_1000.lineart.crease_threshold = 0.0
_m = ob_alt_1000.modifiers.new('Auto Smooth', 'NODES')
_m.node_group = ng_auto_smooth
_gi = [s.identifier for s in ng_auto_smooth.interface.items_tree if s.item_type == 'SOCKET' and s.in_out == 'INPUT']
_m[_gi[1]] = 0.5236  # Angle
ob_alt_100.location = (0.00022, 0.04523, 0.001834)
ob_alt_100.lineart.crease_threshold = 0.0
_m = ob_alt_100.modifiers.new('Auto Smooth', 'NODES')
_m.node_group = ng_auto_smooth
_gi = [s.identifier for s in ng_auto_smooth.interface.items_tree if s.item_type == 'SOCKET' and s.in_out == 'INPUT']
_m[_gi[1]] = 0.5236  # Angle
ob_alt_10.location = (0.00022, 0.04945, 0.001834)
ob_alt_10.lineart.crease_threshold = 0.0
_m = ob_alt_10.modifiers.new('Auto Smooth', 'NODES')
_m.node_group = ng_auto_smooth
_gi = [s.identifier for s in ng_auto_smooth.interface.items_tree if s.item_type == 'SOCKET' and s.in_out == 'INPUT']
_m[_gi[1]] = 0.5236  # Angle
ob_alt_1.location = (0.00022, 0.05318, 0.001834)
ob_alt_1.lineart.crease_threshold = 0.0
_m = ob_alt_1.modifiers.new('Auto Smooth', 'NODES')
_m.node_group = ng_auto_smooth
_gi = [s.identifier for s in ng_auto_smooth.interface.items_tree if s.item_type == 'SOCKET' and s.in_out == 'INPUT']
_m[_gi[1]] = 0.5236  # Angle

# ---- collection membership
col_collection_1.objects.link(ob_eadi_button)
col_collection_1.objects.link(ob_ehsi_button)
col_collection_1.objects.link(ob_buttons)
col_collection_1.objects.link(ob_fond)
col_collection_1.objects.link(ob_ecran)
col_collection_6.objects.link(ob_ehsi_vsi)
col_collection_6.objects.link(ob_ehsi_ticks)
col_collection_6.objects.link(ob_ehsi_hdg3)
col_collection_6.objects.link(ob_ehsi_hdg2)
col_collection_6.objects.link(ob_ehsi_hdg1)
col_collection_6.objects.link(ob_ehsi_hdg_bug)
col_collection_6.objects.link(ob_ehsi_gspd)
col_collection_6.objects.link(ob_ehsi_gsp3)
col_collection_6.objects.link(ob_ehsi_gsp2)
col_collection_6.objects.link(ob_ehsi_gsp1)
col_collection_6.objects.link(ob_ehsi_crsneedle_1)
col_collection_6.objects.link(ob_ehsi_crsneedle)
col_collection_6.objects.link(ob_ehsi_crs3)
col_collection_6.objects.link(ob_ehsi_crs2)
col_collection_6.objects.link(ob_ehsi_crs1)
col_collection_6.objects.link(ob_ehsi_hdg)
col_collection_6.objects.link(ob_ehsi_crs)
col_collection_6.objects.link(ob_ehsi_compass)
col_collection_16.objects.link(ob_vs_ind)
col_collection_16.objects.link(ob_pointer)
col_collection_16.objects.link(ob_nav_ind)
col_collection_16.objects.link(ob_hdg_ind)
col_collection_16.objects.link(ob_background)
col_collection_16.objects.link(ob_alt_ind)
col_collection_16.objects.link(ob_loc_needle)
col_collection_16.objects.link(ob_inh_dec)
col_collection_16.objects.link(ob_inh_4)
col_collection_16.objects.link(ob_inh_3)
col_collection_16.objects.link(ob_inh_2)
col_collection_16.objects.link(ob_inh_1)
col_collection_16.objects.link(ob_fdbars)
col_collection_16.objects.link(ob_eadi_symbol)
col_collection_16.objects.link(ob_eadi_gyro)
col_collection_16.objects.link(ob_dh100)
col_collection_16.objects.link(ob_dh10)
col_collection_16.objects.link(ob_dh1)
col_collection_16.objects.link(ob_dh)
col_collection_16.objects.link(ob_alttape2)
col_collection_16.objects.link(ob_alttape1)
col_collection_16.objects.link(ob_asiribbon)
col_collection_16.objects.link(ob_asi_100)
col_collection_16.objects.link(ob_asi_10)
col_collection_16.objects.link(ob_asi_1)
col_collection_16.objects.link(ob_alt_10000)
col_collection_16.objects.link(ob_alt_1000)
col_collection_16.objects.link(ob_alt_100)
col_collection_16.objects.link(ob_alt_10)
col_collection_16.objects.link(ob_alt_1)

# ---- scene / render settings (as saved in the file)
scene.frame_start = 1; scene.frame_end = 250; scene.frame_set(1)
scene.render.engine = 'BLENDER_EEVEE_NEXT'
scene.render.image_settings.color_mode = 'RGB'
scene.render.image_settings.compression = 90
scene.render.resolution_percentage = 50
scene.render.dither_intensity = 0.0
scene.render.bake_margin = 2
scene.render.bake_bias = 0.0
scene.cycles.use_denoising = False
scene.cycles.samples = 10
scene.cycles.sampling_pattern = 'TABULATED_SOBOL'
scene.cycles.light_sampling_threshold = 0.0
scene.cycles.use_adaptive_sampling = False
scene.cycles.use_light_tree = False
scene.cycles.blur_glossy = 0.0
scene.cycles.volume_bounces = 1
scene.cycles.pixel_filter_type = 'GAUSSIAN'
scene.cycles.sample_clamp_indirect = 0.0
scene.view_settings.view_transform = 'Standard'
bpy.context.view_layer.update()

# ---- added for rendering (the .blend has no active camera and no usable light): camera, sun
cam_auto = bpy.data.cameras.new('AutoCamera')
cam_auto.lens = 50.0
cam_auto.sensor_width = 36.0
cam_auto.clip_end = 1000.0
ob_auto_camera = bpy.data.objects.new('AutoCamera', cam_auto)
scene.collection.objects.link(ob_auto_camera)
ob_auto_camera.location = (0.219948, -0.270719, 0.178991)
ob_auto_camera.rotation_euler = (1.09748, -7.21219e-08, 0.694738)
scene.camera = ob_auto_camera
light_auto_sun = bpy.data.lights.new('AutoSun', 'SUN')
light_auto_sun.energy = 3.0
light_auto_sun.angle = 0.0523599
ob_auto_sun = bpy.data.objects.new('AutoSun', light_auto_sun)
scene.collection.objects.link(ob_auto_sun)
ob_auto_sun.rotation_euler = (0.872665, 0.174533, 0.523599)
bpy.context.view_layer.update()
